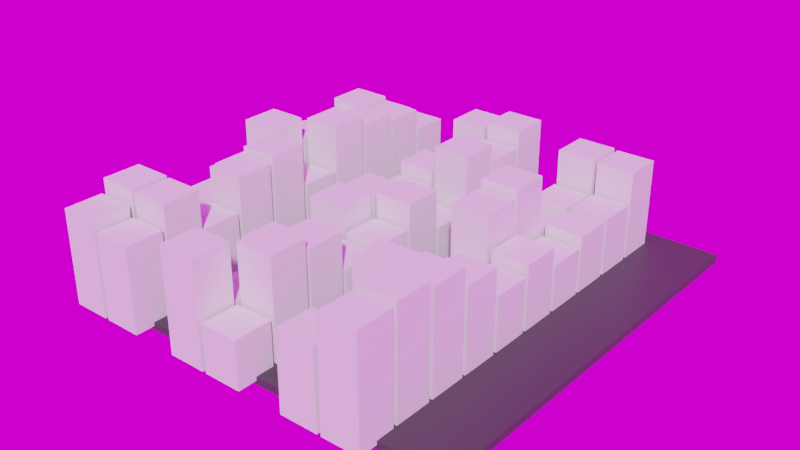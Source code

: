 # Source: GenArt3.blend  (saved by Blender 2.93.20; exported with 4.5.12 LTS)
import bpy
from mathutils import Matrix  # noqa: F401  (used for matrix-valued properties, if any)

bpy.ops.wm.read_factory_settings(use_empty=True)
scene = bpy.context.scene
scene.name = 'Scene'

# ---- collections
col_collection = bpy.data.collections.new('Collection'); scene.collection.children.link(col_collection)

# ---- images (referenced by path relative to the original .blend; pixels are not part of the script)
import os
ASSET_DIR = os.environ.get("B2B_ASSET_DIR", "")  # directory of the original .blend (textures are referenced by path, not embedded)
HERE = os.path.dirname(os.path.abspath(__file__))  # packed textures are extracted next to this script under _unpacked/

def load_image(name, relpath, width, height, colorspace="sRGB"):
    """Load a texture the original file referenced (path relative to the .blend, or extracted next to this script)."""
    p = next((c for c in (os.path.join(HERE, relpath), os.path.join(ASSET_DIR, relpath)) if relpath and os.path.exists(c)), "")
    if p:
        img = bpy.data.images.load(p, check_existing=True)
        img.name = name
    else:  # same state as the original file: an image datablock whose file is absent (Cycles renders it pink)
        img = bpy.data.images.new(name, width, height)
        img.source = "FILE"
        img.filepath = "//" + (relpath or name)
    img.colorspace_settings.name = colorspace
    return img
img_spruit_sunrise_1k_hdr = load_image('spruit_sunrise_1k.hdr', 'spruit_sunrise_1k.hdr', 1024, 1024, 'Linear Rec.709')

# ---- materials (node trees are filled in below, after node groups)
mat_material_001 = bpy.data.materials.new('Material.001')

# ---- material node trees
mat_material_001.use_nodes = True; mat_material_001.node_tree.nodes.clear()
_N = mat_material_001.node_tree.nodes; _L = mat_material_001.node_tree.links
n0 = _N.new('ShaderNodeBsdfPrincipled'); n0.name = 'Principled BSDF'; n0.location = (10, 300)
n0.distribution = 'GGX'
n0.subsurface_method = 'BURLEY'
n0.inputs[0].default_value = (0.04955, 0.04955, 0.04955, 1.0)
n0.inputs[3].default_value = 1.45
n0.inputs[27].default_value = (0.0, 0.0, 0.0, 1.0)
n0.inputs[28].default_value = 1.0
n1 = _N.new('ShaderNodeOutputMaterial'); n1.name = 'Material Output'; n1.location = (300, 300)
_L.new(n0.outputs[0], n1.inputs[0])
n1.is_active_output = True

# ---- world
world_world = bpy.data.worlds.new('World'); scene.world = world_world
world_world.use_nodes = True; world_world.node_tree.nodes.clear()
_N = world_world.node_tree.nodes; _L = world_world.node_tree.links
n0 = _N.new('ShaderNodeOutputWorld'); n0.name = 'World Output'; n0.location = (300, 300)
n1 = _N.new('ShaderNodeBackground'); n1.name = 'Background'; n1.location = (10, 300)
n2 = _N.new('ShaderNodeTexEnvironment'); n2.name = 'Environment Texture'; n2.location = (-280, 280)
n2.image = img_spruit_sunrise_1k_hdr
_L.new(n1.outputs[0], n0.inputs[0])
_L.new(n2.outputs[0], n1.inputs[0])
n0.is_active_output = True
world_world.color = (0.05088, 0.05088, 0.05088)
world_world.use_sun_shadow = False
world_world.sun_shadow_jitter_overblur = 0.0

# ---- meshes
me_cube_779 = bpy.data.meshes.new('Cube.779')
me_cube_779.from_pydata([(-11.0, -11.0, -0.2), (-11.0, -11.0, 0.2), (-11.0, 11.0, -0.2), (-11.0, 11.0, 0.2), (11.0, -11.0, -0.2), (11.0, -11.0, 0.2), (11.0, 11.0, -0.2), (11.0, 11.0, 0.2)], [], [(0, 1, 3, 2), (2, 3, 7, 6), (6, 7, 5, 4), (4, 5, 1, 0), (2, 6, 4, 0), (7, 3, 1, 5)])
_uv = me_cube_779.uv_layers.new(name='UVMap')
_uv.uv.foreach_set('vector', [0.375, 0.0, 0.625, 0.0, 0.625, 0.25, 0.375, 0.25, 0.375, 0.25, 0.625, 0.25, 0.625, 0.5, 0.375, 0.5, 0.375, 0.5, 0.625, 0.5, 0.625, 0.75, 0.375, 0.75, 0.375, 0.75, 0.625, 0.75, 0.625, 1.0, 0.375, 1.0, 0.125, 0.5, 0.375, 0.5, 0.375, 0.75, 0.125, 0.75, 0.625, 0.5, 0.875, 0.5, 0.875, 0.75, 0.625, 0.75])
me_cube_779.materials.append(mat_material_001)
me_cube_779.use_remesh_fix_poles = True
me_cube_779.use_remesh_preserve_attributes = False
me_cube_779.update()
me_cube_780 = bpy.data.meshes.new('Cube.780')
me_cube_780.from_pydata([(-1.0, -1.0, -2.476), (-1.0, -1.0, 2.476), (-1.0, 1.0, -2.476), (-1.0, 1.0, 2.476), (1.0, -1.0, -2.476), (1.0, -1.0, 2.476), (1.0, 1.0, -2.476), (1.0, 1.0, 2.476)], [], [(0, 1, 3, 2), (2, 3, 7, 6), (6, 7, 5, 4), (4, 5, 1, 0), (2, 6, 4, 0), (7, 3, 1, 5)])
_uv = me_cube_780.uv_layers.new(name='UVMap')
_uv.uv.foreach_set('vector', [0.375, 0.0, 0.625, 0.0, 0.625, 0.25, 0.375, 0.25, 0.375, 0.25, 0.625, 0.25, 0.625, 0.5, 0.375, 0.5, 0.375, 0.5, 0.625, 0.5, 0.625, 0.75, 0.375, 0.75, 0.375, 0.75, 0.625, 0.75, 0.625, 1.0, 0.375, 1.0, 0.125, 0.5, 0.375, 0.5, 0.375, 0.75, 0.125, 0.75, 0.625, 0.5, 0.875, 0.5, 0.875, 0.75, 0.625, 0.75])
me_cube_780.use_remesh_fix_poles = True
me_cube_780.use_remesh_preserve_attributes = False
me_cube_780.update()
me_cube_781 = bpy.data.meshes.new('Cube.781')
me_cube_781.from_pydata([(-1.0, -1.0, -2.832), (-1.0, -1.0, 2.832), (-1.0, 1.0, -2.832), (-1.0, 1.0, 2.832), (1.0, -1.0, -2.832), (1.0, -1.0, 2.832), (1.0, 1.0, -2.832), (1.0, 1.0, 2.832)], [], [(0, 1, 3, 2), (2, 3, 7, 6), (6, 7, 5, 4), (4, 5, 1, 0), (2, 6, 4, 0), (7, 3, 1, 5)])
_uv = me_cube_781.uv_layers.new(name='UVMap')
_uv.uv.foreach_set('vector', [0.375, 0.0, 0.625, 0.0, 0.625, 0.25, 0.375, 0.25, 0.375, 0.25, 0.625, 0.25, 0.625, 0.5, 0.375, 0.5, 0.375, 0.5, 0.625, 0.5, 0.625, 0.75, 0.375, 0.75, 0.375, 0.75, 0.625, 0.75, 0.625, 1.0, 0.375, 1.0, 0.125, 0.5, 0.375, 0.5, 0.375, 0.75, 0.125, 0.75, 0.625, 0.5, 0.875, 0.5, 0.875, 0.75, 0.625, 0.75])
me_cube_781.use_remesh_fix_poles = True
me_cube_781.use_remesh_preserve_attributes = False
me_cube_781.update()
me_cube_782 = bpy.data.meshes.new('Cube.782')
me_cube_782.from_pydata([(-1.0, -1.0, -1.382), (-1.0, -1.0, 1.382), (-1.0, 1.0, -1.382), (-1.0, 1.0, 1.382), (1.0, -1.0, -1.382), (1.0, -1.0, 1.382), (1.0, 1.0, -1.382), (1.0, 1.0, 1.382)], [], [(0, 1, 3, 2), (2, 3, 7, 6), (6, 7, 5, 4), (4, 5, 1, 0), (2, 6, 4, 0), (7, 3, 1, 5)])
_uv = me_cube_782.uv_layers.new(name='UVMap')
_uv.uv.foreach_set('vector', [0.375, 0.0, 0.625, 0.0, 0.625, 0.25, 0.375, 0.25, 0.375, 0.25, 0.625, 0.25, 0.625, 0.5, 0.375, 0.5, 0.375, 0.5, 0.625, 0.5, 0.625, 0.75, 0.375, 0.75, 0.375, 0.75, 0.625, 0.75, 0.625, 1.0, 0.375, 1.0, 0.125, 0.5, 0.375, 0.5, 0.375, 0.75, 0.125, 0.75, 0.625, 0.5, 0.875, 0.5, 0.875, 0.75, 0.625, 0.75])
me_cube_782.use_remesh_fix_poles = True
me_cube_782.use_remesh_preserve_attributes = False
me_cube_782.update()
me_cube_783 = bpy.data.meshes.new('Cube.783')
me_cube_783.from_pydata([(-1.0, -1.0, -1.725), (-1.0, -1.0, 1.725), (-1.0, 1.0, -1.725), (-1.0, 1.0, 1.725), (1.0, -1.0, -1.725), (1.0, -1.0, 1.725), (1.0, 1.0, -1.725), (1.0, 1.0, 1.725)], [], [(0, 1, 3, 2), (2, 3, 7, 6), (6, 7, 5, 4), (4, 5, 1, 0), (2, 6, 4, 0), (7, 3, 1, 5)])
_uv = me_cube_783.uv_layers.new(name='UVMap')
_uv.uv.foreach_set('vector', [0.375, 0.0, 0.625, 0.0, 0.625, 0.25, 0.375, 0.25, 0.375, 0.25, 0.625, 0.25, 0.625, 0.5, 0.375, 0.5, 0.375, 0.5, 0.625, 0.5, 0.625, 0.75, 0.375, 0.75, 0.375, 0.75, 0.625, 0.75, 0.625, 1.0, 0.375, 1.0, 0.125, 0.5, 0.375, 0.5, 0.375, 0.75, 0.125, 0.75, 0.625, 0.5, 0.875, 0.5, 0.875, 0.75, 0.625, 0.75])
me_cube_783.use_remesh_fix_poles = True
me_cube_783.use_remesh_preserve_attributes = False
me_cube_783.update()
me_cube_784 = bpy.data.meshes.new('Cube.784')
me_cube_784.from_pydata([(-1.0, -1.0, -2.072), (-1.0, -1.0, 2.072), (-1.0, 1.0, -2.072), (-1.0, 1.0, 2.072), (1.0, -1.0, -2.072), (1.0, -1.0, 2.072), (1.0, 1.0, -2.072), (1.0, 1.0, 2.072)], [], [(0, 1, 3, 2), (2, 3, 7, 6), (6, 7, 5, 4), (4, 5, 1, 0), (2, 6, 4, 0), (7, 3, 1, 5)])
_uv = me_cube_784.uv_layers.new(name='UVMap')
_uv.uv.foreach_set('vector', [0.375, 0.0, 0.625, 0.0, 0.625, 0.25, 0.375, 0.25, 0.375, 0.25, 0.625, 0.25, 0.625, 0.5, 0.375, 0.5, 0.375, 0.5, 0.625, 0.5, 0.625, 0.75, 0.375, 0.75, 0.375, 0.75, 0.625, 0.75, 0.625, 1.0, 0.375, 1.0, 0.125, 0.5, 0.375, 0.5, 0.375, 0.75, 0.125, 0.75, 0.625, 0.5, 0.875, 0.5, 0.875, 0.75, 0.625, 0.75])
me_cube_784.use_remesh_fix_poles = True
me_cube_784.use_remesh_preserve_attributes = False
me_cube_784.update()
me_cube_785 = bpy.data.meshes.new('Cube.785')
me_cube_785.from_pydata([(-1.0, -1.0, -2.903), (-1.0, -1.0, 2.903), (-1.0, 1.0, -2.903), (-1.0, 1.0, 2.903), (1.0, -1.0, -2.903), (1.0, -1.0, 2.903), (1.0, 1.0, -2.903), (1.0, 1.0, 2.903)], [], [(0, 1, 3, 2), (2, 3, 7, 6), (6, 7, 5, 4), (4, 5, 1, 0), (2, 6, 4, 0), (7, 3, 1, 5)])
_uv = me_cube_785.uv_layers.new(name='UVMap')
_uv.uv.foreach_set('vector', [0.375, 0.0, 0.625, 0.0, 0.625, 0.25, 0.375, 0.25, 0.375, 0.25, 0.625, 0.25, 0.625, 0.5, 0.375, 0.5, 0.375, 0.5, 0.625, 0.5, 0.625, 0.75, 0.375, 0.75, 0.375, 0.75, 0.625, 0.75, 0.625, 1.0, 0.375, 1.0, 0.125, 0.5, 0.375, 0.5, 0.375, 0.75, 0.125, 0.75, 0.625, 0.5, 0.875, 0.5, 0.875, 0.75, 0.625, 0.75])
me_cube_785.use_remesh_fix_poles = True
me_cube_785.use_remesh_preserve_attributes = False
me_cube_785.update()
me_cube_786 = bpy.data.meshes.new('Cube.786')
me_cube_786.from_pydata([(-1.0, -1.0, -2.249), (-1.0, -1.0, 2.249), (-1.0, 1.0, -2.249), (-1.0, 1.0, 2.249), (1.0, -1.0, -2.249), (1.0, -1.0, 2.249), (1.0, 1.0, -2.249), (1.0, 1.0, 2.249)], [], [(0, 1, 3, 2), (2, 3, 7, 6), (6, 7, 5, 4), (4, 5, 1, 0), (2, 6, 4, 0), (7, 3, 1, 5)])
_uv = me_cube_786.uv_layers.new(name='UVMap')
_uv.uv.foreach_set('vector', [0.375, 0.0, 0.625, 0.0, 0.625, 0.25, 0.375, 0.25, 0.375, 0.25, 0.625, 0.25, 0.625, 0.5, 0.375, 0.5, 0.375, 0.5, 0.625, 0.5, 0.625, 0.75, 0.375, 0.75, 0.375, 0.75, 0.625, 0.75, 0.625, 1.0, 0.375, 1.0, 0.125, 0.5, 0.375, 0.5, 0.375, 0.75, 0.125, 0.75, 0.625, 0.5, 0.875, 0.5, 0.875, 0.75, 0.625, 0.75])
me_cube_786.use_remesh_fix_poles = True
me_cube_786.use_remesh_preserve_attributes = False
me_cube_786.update()
me_cube_787 = bpy.data.meshes.new('Cube.787')
me_cube_787.from_pydata([(-1.0, -1.0, -2.174), (-1.0, -1.0, 2.174), (-1.0, 1.0, -2.174), (-1.0, 1.0, 2.174), (1.0, -1.0, -2.174), (1.0, -1.0, 2.174), (1.0, 1.0, -2.174), (1.0, 1.0, 2.174)], [], [(0, 1, 3, 2), (2, 3, 7, 6), (6, 7, 5, 4), (4, 5, 1, 0), (2, 6, 4, 0), (7, 3, 1, 5)])
_uv = me_cube_787.uv_layers.new(name='UVMap')
_uv.uv.foreach_set('vector', [0.375, 0.0, 0.625, 0.0, 0.625, 0.25, 0.375, 0.25, 0.375, 0.25, 0.625, 0.25, 0.625, 0.5, 0.375, 0.5, 0.375, 0.5, 0.625, 0.5, 0.625, 0.75, 0.375, 0.75, 0.375, 0.75, 0.625, 0.75, 0.625, 1.0, 0.375, 1.0, 0.125, 0.5, 0.375, 0.5, 0.375, 0.75, 0.125, 0.75, 0.625, 0.5, 0.875, 0.5, 0.875, 0.75, 0.625, 0.75])
me_cube_787.use_remesh_fix_poles = True
me_cube_787.use_remesh_preserve_attributes = False
me_cube_787.update()
me_cube_788 = bpy.data.meshes.new('Cube.788')
me_cube_788.from_pydata([(-1.0, -1.0, -2.539), (-1.0, -1.0, 2.539), (-1.0, 1.0, -2.539), (-1.0, 1.0, 2.539), (1.0, -1.0, -2.539), (1.0, -1.0, 2.539), (1.0, 1.0, -2.539), (1.0, 1.0, 2.539)], [], [(0, 1, 3, 2), (2, 3, 7, 6), (6, 7, 5, 4), (4, 5, 1, 0), (2, 6, 4, 0), (7, 3, 1, 5)])
_uv = me_cube_788.uv_layers.new(name='UVMap')
_uv.uv.foreach_set('vector', [0.375, 0.0, 0.625, 0.0, 0.625, 0.25, 0.375, 0.25, 0.375, 0.25, 0.625, 0.25, 0.625, 0.5, 0.375, 0.5, 0.375, 0.5, 0.625, 0.5, 0.625, 0.75, 0.375, 0.75, 0.375, 0.75, 0.625, 0.75, 0.625, 1.0, 0.375, 1.0, 0.125, 0.5, 0.375, 0.5, 0.375, 0.75, 0.125, 0.75, 0.625, 0.5, 0.875, 0.5, 0.875, 0.75, 0.625, 0.75])
me_cube_788.use_remesh_fix_poles = True
me_cube_788.use_remesh_preserve_attributes = False
me_cube_788.update()
me_cube_789 = bpy.data.meshes.new('Cube.789')
me_cube_789.from_pydata([(-1.0, -1.0, -1.879), (-1.0, -1.0, 1.879), (-1.0, 1.0, -1.879), (-1.0, 1.0, 1.879), (1.0, -1.0, -1.879), (1.0, -1.0, 1.879), (1.0, 1.0, -1.879), (1.0, 1.0, 1.879)], [], [(0, 1, 3, 2), (2, 3, 7, 6), (6, 7, 5, 4), (4, 5, 1, 0), (2, 6, 4, 0), (7, 3, 1, 5)])
_uv = me_cube_789.uv_layers.new(name='UVMap')
_uv.uv.foreach_set('vector', [0.375, 0.0, 0.625, 0.0, 0.625, 0.25, 0.375, 0.25, 0.375, 0.25, 0.625, 0.25, 0.625, 0.5, 0.375, 0.5, 0.375, 0.5, 0.625, 0.5, 0.625, 0.75, 0.375, 0.75, 0.375, 0.75, 0.625, 0.75, 0.625, 1.0, 0.375, 1.0, 0.125, 0.5, 0.375, 0.5, 0.375, 0.75, 0.125, 0.75, 0.625, 0.5, 0.875, 0.5, 0.875, 0.75, 0.625, 0.75])
me_cube_789.use_remesh_fix_poles = True
me_cube_789.use_remesh_preserve_attributes = False
me_cube_789.update()
me_cube_790 = bpy.data.meshes.new('Cube.790')
me_cube_790.from_pydata([(-1.0, -1.0, -2.215), (-1.0, -1.0, 2.215), (-1.0, 1.0, -2.215), (-1.0, 1.0, 2.215), (1.0, -1.0, -2.215), (1.0, -1.0, 2.215), (1.0, 1.0, -2.215), (1.0, 1.0, 2.215)], [], [(0, 1, 3, 2), (2, 3, 7, 6), (6, 7, 5, 4), (4, 5, 1, 0), (2, 6, 4, 0), (7, 3, 1, 5)])
_uv = me_cube_790.uv_layers.new(name='UVMap')
_uv.uv.foreach_set('vector', [0.375, 0.0, 0.625, 0.0, 0.625, 0.25, 0.375, 0.25, 0.375, 0.25, 0.625, 0.25, 0.625, 0.5, 0.375, 0.5, 0.375, 0.5, 0.625, 0.5, 0.625, 0.75, 0.375, 0.75, 0.375, 0.75, 0.625, 0.75, 0.625, 1.0, 0.375, 1.0, 0.125, 0.5, 0.375, 0.5, 0.375, 0.75, 0.125, 0.75, 0.625, 0.5, 0.875, 0.5, 0.875, 0.75, 0.625, 0.75])
me_cube_790.use_remesh_fix_poles = True
me_cube_790.use_remesh_preserve_attributes = False
me_cube_790.update()
me_cube_791 = bpy.data.meshes.new('Cube.791')
me_cube_791.from_pydata([(-1.0, -1.0, -2.806), (-1.0, -1.0, 2.806), (-1.0, 1.0, -2.806), (-1.0, 1.0, 2.806), (1.0, -1.0, -2.806), (1.0, -1.0, 2.806), (1.0, 1.0, -2.806), (1.0, 1.0, 2.806)], [], [(0, 1, 3, 2), (2, 3, 7, 6), (6, 7, 5, 4), (4, 5, 1, 0), (2, 6, 4, 0), (7, 3, 1, 5)])
_uv = me_cube_791.uv_layers.new(name='UVMap')
_uv.uv.foreach_set('vector', [0.375, 0.0, 0.625, 0.0, 0.625, 0.25, 0.375, 0.25, 0.375, 0.25, 0.625, 0.25, 0.625, 0.5, 0.375, 0.5, 0.375, 0.5, 0.625, 0.5, 0.625, 0.75, 0.375, 0.75, 0.375, 0.75, 0.625, 0.75, 0.625, 1.0, 0.375, 1.0, 0.125, 0.5, 0.375, 0.5, 0.375, 0.75, 0.125, 0.75, 0.625, 0.5, 0.875, 0.5, 0.875, 0.75, 0.625, 0.75])
me_cube_791.use_remesh_fix_poles = True
me_cube_791.use_remesh_preserve_attributes = False
me_cube_791.update()
me_cube_792 = bpy.data.meshes.new('Cube.792')
me_cube_792.from_pydata([(-1.0, -1.0, -1.789), (-1.0, -1.0, 1.789), (-1.0, 1.0, -1.789), (-1.0, 1.0, 1.789), (1.0, -1.0, -1.789), (1.0, -1.0, 1.789), (1.0, 1.0, -1.789), (1.0, 1.0, 1.789)], [], [(0, 1, 3, 2), (2, 3, 7, 6), (6, 7, 5, 4), (4, 5, 1, 0), (2, 6, 4, 0), (7, 3, 1, 5)])
_uv = me_cube_792.uv_layers.new(name='UVMap')
_uv.uv.foreach_set('vector', [0.375, 0.0, 0.625, 0.0, 0.625, 0.25, 0.375, 0.25, 0.375, 0.25, 0.625, 0.25, 0.625, 0.5, 0.375, 0.5, 0.375, 0.5, 0.625, 0.5, 0.625, 0.75, 0.375, 0.75, 0.375, 0.75, 0.625, 0.75, 0.625, 1.0, 0.375, 1.0, 0.125, 0.5, 0.375, 0.5, 0.375, 0.75, 0.125, 0.75, 0.625, 0.5, 0.875, 0.5, 0.875, 0.75, 0.625, 0.75])
me_cube_792.use_remesh_fix_poles = True
me_cube_792.use_remesh_preserve_attributes = False
me_cube_792.update()
me_cube_793 = bpy.data.meshes.new('Cube.793')
me_cube_793.from_pydata([(-1.0, -1.0, -2.672), (-1.0, -1.0, 2.672), (-1.0, 1.0, -2.672), (-1.0, 1.0, 2.672), (1.0, -1.0, -2.672), (1.0, -1.0, 2.672), (1.0, 1.0, -2.672), (1.0, 1.0, 2.672)], [], [(0, 1, 3, 2), (2, 3, 7, 6), (6, 7, 5, 4), (4, 5, 1, 0), (2, 6, 4, 0), (7, 3, 1, 5)])
_uv = me_cube_793.uv_layers.new(name='UVMap')
_uv.uv.foreach_set('vector', [0.375, 0.0, 0.625, 0.0, 0.625, 0.25, 0.375, 0.25, 0.375, 0.25, 0.625, 0.25, 0.625, 0.5, 0.375, 0.5, 0.375, 0.5, 0.625, 0.5, 0.625, 0.75, 0.375, 0.75, 0.375, 0.75, 0.625, 0.75, 0.625, 1.0, 0.375, 1.0, 0.125, 0.5, 0.375, 0.5, 0.375, 0.75, 0.125, 0.75, 0.625, 0.5, 0.875, 0.5, 0.875, 0.75, 0.625, 0.75])
me_cube_793.use_remesh_fix_poles = True
me_cube_793.use_remesh_preserve_attributes = False
me_cube_793.update()
me_cube_794 = bpy.data.meshes.new('Cube.794')
me_cube_794.from_pydata([(-1.0, -1.0, -2.827), (-1.0, -1.0, 2.827), (-1.0, 1.0, -2.827), (-1.0, 1.0, 2.827), (1.0, -1.0, -2.827), (1.0, -1.0, 2.827), (1.0, 1.0, -2.827), (1.0, 1.0, 2.827)], [], [(0, 1, 3, 2), (2, 3, 7, 6), (6, 7, 5, 4), (4, 5, 1, 0), (2, 6, 4, 0), (7, 3, 1, 5)])
_uv = me_cube_794.uv_layers.new(name='UVMap')
_uv.uv.foreach_set('vector', [0.375, 0.0, 0.625, 0.0, 0.625, 0.25, 0.375, 0.25, 0.375, 0.25, 0.625, 0.25, 0.625, 0.5, 0.375, 0.5, 0.375, 0.5, 0.625, 0.5, 0.625, 0.75, 0.375, 0.75, 0.375, 0.75, 0.625, 0.75, 0.625, 1.0, 0.375, 1.0, 0.125, 0.5, 0.375, 0.5, 0.375, 0.75, 0.125, 0.75, 0.625, 0.5, 0.875, 0.5, 0.875, 0.75, 0.625, 0.75])
me_cube_794.use_remesh_fix_poles = True
me_cube_794.use_remesh_preserve_attributes = False
me_cube_794.update()
me_cube_795 = bpy.data.meshes.new('Cube.795')
me_cube_795.from_pydata([(-1.0, -1.0, -1.704), (-1.0, -1.0, 1.704), (-1.0, 1.0, -1.704), (-1.0, 1.0, 1.704), (1.0, -1.0, -1.704), (1.0, -1.0, 1.704), (1.0, 1.0, -1.704), (1.0, 1.0, 1.704)], [], [(0, 1, 3, 2), (2, 3, 7, 6), (6, 7, 5, 4), (4, 5, 1, 0), (2, 6, 4, 0), (7, 3, 1, 5)])
_uv = me_cube_795.uv_layers.new(name='UVMap')
_uv.uv.foreach_set('vector', [0.375, 0.0, 0.625, 0.0, 0.625, 0.25, 0.375, 0.25, 0.375, 0.25, 0.625, 0.25, 0.625, 0.5, 0.375, 0.5, 0.375, 0.5, 0.625, 0.5, 0.625, 0.75, 0.375, 0.75, 0.375, 0.75, 0.625, 0.75, 0.625, 1.0, 0.375, 1.0, 0.125, 0.5, 0.375, 0.5, 0.375, 0.75, 0.125, 0.75, 0.625, 0.5, 0.875, 0.5, 0.875, 0.75, 0.625, 0.75])
me_cube_795.use_remesh_fix_poles = True
me_cube_795.use_remesh_preserve_attributes = False
me_cube_795.update()
me_cube_796 = bpy.data.meshes.new('Cube.796')
me_cube_796.from_pydata([(-1.0, -1.0, -2.886), (-1.0, -1.0, 2.886), (-1.0, 1.0, -2.886), (-1.0, 1.0, 2.886), (1.0, -1.0, -2.886), (1.0, -1.0, 2.886), (1.0, 1.0, -2.886), (1.0, 1.0, 2.886)], [], [(0, 1, 3, 2), (2, 3, 7, 6), (6, 7, 5, 4), (4, 5, 1, 0), (2, 6, 4, 0), (7, 3, 1, 5)])
_uv = me_cube_796.uv_layers.new(name='UVMap')
_uv.uv.foreach_set('vector', [0.375, 0.0, 0.625, 0.0, 0.625, 0.25, 0.375, 0.25, 0.375, 0.25, 0.625, 0.25, 0.625, 0.5, 0.375, 0.5, 0.375, 0.5, 0.625, 0.5, 0.625, 0.75, 0.375, 0.75, 0.375, 0.75, 0.625, 0.75, 0.625, 1.0, 0.375, 1.0, 0.125, 0.5, 0.375, 0.5, 0.375, 0.75, 0.125, 0.75, 0.625, 0.5, 0.875, 0.5, 0.875, 0.75, 0.625, 0.75])
me_cube_796.use_remesh_fix_poles = True
me_cube_796.use_remesh_preserve_attributes = False
me_cube_796.update()
me_cube_797 = bpy.data.meshes.new('Cube.797')
me_cube_797.from_pydata([(-1.0, -1.0, -2.613), (-1.0, -1.0, 2.613), (-1.0, 1.0, -2.613), (-1.0, 1.0, 2.613), (1.0, -1.0, -2.613), (1.0, -1.0, 2.613), (1.0, 1.0, -2.613), (1.0, 1.0, 2.613)], [], [(0, 1, 3, 2), (2, 3, 7, 6), (6, 7, 5, 4), (4, 5, 1, 0), (2, 6, 4, 0), (7, 3, 1, 5)])
_uv = me_cube_797.uv_layers.new(name='UVMap')
_uv.uv.foreach_set('vector', [0.375, 0.0, 0.625, 0.0, 0.625, 0.25, 0.375, 0.25, 0.375, 0.25, 0.625, 0.25, 0.625, 0.5, 0.375, 0.5, 0.375, 0.5, 0.625, 0.5, 0.625, 0.75, 0.375, 0.75, 0.375, 0.75, 0.625, 0.75, 0.625, 1.0, 0.375, 1.0, 0.125, 0.5, 0.375, 0.5, 0.375, 0.75, 0.125, 0.75, 0.625, 0.5, 0.875, 0.5, 0.875, 0.75, 0.625, 0.75])
me_cube_797.use_remesh_fix_poles = True
me_cube_797.use_remesh_preserve_attributes = False
me_cube_797.update()
me_cube_798 = bpy.data.meshes.new('Cube.798')
me_cube_798.from_pydata([(-1.0, -1.0, -2.408), (-1.0, -1.0, 2.408), (-1.0, 1.0, -2.408), (-1.0, 1.0, 2.408), (1.0, -1.0, -2.408), (1.0, -1.0, 2.408), (1.0, 1.0, -2.408), (1.0, 1.0, 2.408)], [], [(0, 1, 3, 2), (2, 3, 7, 6), (6, 7, 5, 4), (4, 5, 1, 0), (2, 6, 4, 0), (7, 3, 1, 5)])
_uv = me_cube_798.uv_layers.new(name='UVMap')
_uv.uv.foreach_set('vector', [0.375, 0.0, 0.625, 0.0, 0.625, 0.25, 0.375, 0.25, 0.375, 0.25, 0.625, 0.25, 0.625, 0.5, 0.375, 0.5, 0.375, 0.5, 0.625, 0.5, 0.625, 0.75, 0.375, 0.75, 0.375, 0.75, 0.625, 0.75, 0.625, 1.0, 0.375, 1.0, 0.125, 0.5, 0.375, 0.5, 0.375, 0.75, 0.125, 0.75, 0.625, 0.5, 0.875, 0.5, 0.875, 0.75, 0.625, 0.75])
me_cube_798.use_remesh_fix_poles = True
me_cube_798.use_remesh_preserve_attributes = False
me_cube_798.update()
me_cube_799 = bpy.data.meshes.new('Cube.799')
me_cube_799.from_pydata([(-1.0, -1.0, -1.813), (-1.0, -1.0, 1.813), (-1.0, 1.0, -1.813), (-1.0, 1.0, 1.813), (1.0, -1.0, -1.813), (1.0, -1.0, 1.813), (1.0, 1.0, -1.813), (1.0, 1.0, 1.813)], [], [(0, 1, 3, 2), (2, 3, 7, 6), (6, 7, 5, 4), (4, 5, 1, 0), (2, 6, 4, 0), (7, 3, 1, 5)])
_uv = me_cube_799.uv_layers.new(name='UVMap')
_uv.uv.foreach_set('vector', [0.375, 0.0, 0.625, 0.0, 0.625, 0.25, 0.375, 0.25, 0.375, 0.25, 0.625, 0.25, 0.625, 0.5, 0.375, 0.5, 0.375, 0.5, 0.625, 0.5, 0.625, 0.75, 0.375, 0.75, 0.375, 0.75, 0.625, 0.75, 0.625, 1.0, 0.375, 1.0, 0.125, 0.5, 0.375, 0.5, 0.375, 0.75, 0.125, 0.75, 0.625, 0.5, 0.875, 0.5, 0.875, 0.75, 0.625, 0.75])
me_cube_799.use_remesh_fix_poles = True
me_cube_799.use_remesh_preserve_attributes = False
me_cube_799.update()
me_cube_800 = bpy.data.meshes.new('Cube.800')
me_cube_800.from_pydata([(-1.0, -1.0, -2.708), (-1.0, -1.0, 2.708), (-1.0, 1.0, -2.708), (-1.0, 1.0, 2.708), (1.0, -1.0, -2.708), (1.0, -1.0, 2.708), (1.0, 1.0, -2.708), (1.0, 1.0, 2.708)], [], [(0, 1, 3, 2), (2, 3, 7, 6), (6, 7, 5, 4), (4, 5, 1, 0), (2, 6, 4, 0), (7, 3, 1, 5)])
_uv = me_cube_800.uv_layers.new(name='UVMap')
_uv.uv.foreach_set('vector', [0.375, 0.0, 0.625, 0.0, 0.625, 0.25, 0.375, 0.25, 0.375, 0.25, 0.625, 0.25, 0.625, 0.5, 0.375, 0.5, 0.375, 0.5, 0.625, 0.5, 0.625, 0.75, 0.375, 0.75, 0.375, 0.75, 0.625, 0.75, 0.625, 1.0, 0.375, 1.0, 0.125, 0.5, 0.375, 0.5, 0.375, 0.75, 0.125, 0.75, 0.625, 0.5, 0.875, 0.5, 0.875, 0.75, 0.625, 0.75])
me_cube_800.use_remesh_fix_poles = True
me_cube_800.use_remesh_preserve_attributes = False
me_cube_800.update()
me_cube_801 = bpy.data.meshes.new('Cube.801')
me_cube_801.from_pydata([(-1.0, -1.0, -1.2), (-1.0, -1.0, 1.2), (-1.0, 1.0, -1.2), (-1.0, 1.0, 1.2), (1.0, -1.0, -1.2), (1.0, -1.0, 1.2), (1.0, 1.0, -1.2), (1.0, 1.0, 1.2)], [], [(0, 1, 3, 2), (2, 3, 7, 6), (6, 7, 5, 4), (4, 5, 1, 0), (2, 6, 4, 0), (7, 3, 1, 5)])
_uv = me_cube_801.uv_layers.new(name='UVMap')
_uv.uv.foreach_set('vector', [0.375, 0.0, 0.625, 0.0, 0.625, 0.25, 0.375, 0.25, 0.375, 0.25, 0.625, 0.25, 0.625, 0.5, 0.375, 0.5, 0.375, 0.5, 0.625, 0.5, 0.625, 0.75, 0.375, 0.75, 0.375, 0.75, 0.625, 0.75, 0.625, 1.0, 0.375, 1.0, 0.125, 0.5, 0.375, 0.5, 0.375, 0.75, 0.125, 0.75, 0.625, 0.5, 0.875, 0.5, 0.875, 0.75, 0.625, 0.75])
me_cube_801.use_remesh_fix_poles = True
me_cube_801.use_remesh_preserve_attributes = False
me_cube_801.update()
me_cube_802 = bpy.data.meshes.new('Cube.802')
me_cube_802.from_pydata([(-1.0, -1.0, -1.977), (-1.0, -1.0, 1.977), (-1.0, 1.0, -1.977), (-1.0, 1.0, 1.977), (1.0, -1.0, -1.977), (1.0, -1.0, 1.977), (1.0, 1.0, -1.977), (1.0, 1.0, 1.977)], [], [(0, 1, 3, 2), (2, 3, 7, 6), (6, 7, 5, 4), (4, 5, 1, 0), (2, 6, 4, 0), (7, 3, 1, 5)])
_uv = me_cube_802.uv_layers.new(name='UVMap')
_uv.uv.foreach_set('vector', [0.375, 0.0, 0.625, 0.0, 0.625, 0.25, 0.375, 0.25, 0.375, 0.25, 0.625, 0.25, 0.625, 0.5, 0.375, 0.5, 0.375, 0.5, 0.625, 0.5, 0.625, 0.75, 0.375, 0.75, 0.375, 0.75, 0.625, 0.75, 0.625, 1.0, 0.375, 1.0, 0.125, 0.5, 0.375, 0.5, 0.375, 0.75, 0.125, 0.75, 0.625, 0.5, 0.875, 0.5, 0.875, 0.75, 0.625, 0.75])
me_cube_802.use_remesh_fix_poles = True
me_cube_802.use_remesh_preserve_attributes = False
me_cube_802.update()
me_cube_803 = bpy.data.meshes.new('Cube.803')
me_cube_803.from_pydata([(-1.0, -1.0, -1.112), (-1.0, -1.0, 1.112), (-1.0, 1.0, -1.112), (-1.0, 1.0, 1.112), (1.0, -1.0, -1.112), (1.0, -1.0, 1.112), (1.0, 1.0, -1.112), (1.0, 1.0, 1.112)], [], [(0, 1, 3, 2), (2, 3, 7, 6), (6, 7, 5, 4), (4, 5, 1, 0), (2, 6, 4, 0), (7, 3, 1, 5)])
_uv = me_cube_803.uv_layers.new(name='UVMap')
_uv.uv.foreach_set('vector', [0.375, 0.0, 0.625, 0.0, 0.625, 0.25, 0.375, 0.25, 0.375, 0.25, 0.625, 0.25, 0.625, 0.5, 0.375, 0.5, 0.375, 0.5, 0.625, 0.5, 0.625, 0.75, 0.375, 0.75, 0.375, 0.75, 0.625, 0.75, 0.625, 1.0, 0.375, 1.0, 0.125, 0.5, 0.375, 0.5, 0.375, 0.75, 0.125, 0.75, 0.625, 0.5, 0.875, 0.5, 0.875, 0.75, 0.625, 0.75])
me_cube_803.use_remesh_fix_poles = True
me_cube_803.use_remesh_preserve_attributes = False
me_cube_803.update()
me_cube_804 = bpy.data.meshes.new('Cube.804')
me_cube_804.from_pydata([(-1.0, -1.0, -2.177), (-1.0, -1.0, 2.177), (-1.0, 1.0, -2.177), (-1.0, 1.0, 2.177), (1.0, -1.0, -2.177), (1.0, -1.0, 2.177), (1.0, 1.0, -2.177), (1.0, 1.0, 2.177)], [], [(0, 1, 3, 2), (2, 3, 7, 6), (6, 7, 5, 4), (4, 5, 1, 0), (2, 6, 4, 0), (7, 3, 1, 5)])
_uv = me_cube_804.uv_layers.new(name='UVMap')
_uv.uv.foreach_set('vector', [0.375, 0.0, 0.625, 0.0, 0.625, 0.25, 0.375, 0.25, 0.375, 0.25, 0.625, 0.25, 0.625, 0.5, 0.375, 0.5, 0.375, 0.5, 0.625, 0.5, 0.625, 0.75, 0.375, 0.75, 0.375, 0.75, 0.625, 0.75, 0.625, 1.0, 0.375, 1.0, 0.125, 0.5, 0.375, 0.5, 0.375, 0.75, 0.125, 0.75, 0.625, 0.5, 0.875, 0.5, 0.875, 0.75, 0.625, 0.75])
me_cube_804.use_remesh_fix_poles = True
me_cube_804.use_remesh_preserve_attributes = False
me_cube_804.update()
me_cube_805 = bpy.data.meshes.new('Cube.805')
me_cube_805.from_pydata([(-1.0, -1.0, -2.045), (-1.0, -1.0, 2.045), (-1.0, 1.0, -2.045), (-1.0, 1.0, 2.045), (1.0, -1.0, -2.045), (1.0, -1.0, 2.045), (1.0, 1.0, -2.045), (1.0, 1.0, 2.045)], [], [(0, 1, 3, 2), (2, 3, 7, 6), (6, 7, 5, 4), (4, 5, 1, 0), (2, 6, 4, 0), (7, 3, 1, 5)])
_uv = me_cube_805.uv_layers.new(name='UVMap')
_uv.uv.foreach_set('vector', [0.375, 0.0, 0.625, 0.0, 0.625, 0.25, 0.375, 0.25, 0.375, 0.25, 0.625, 0.25, 0.625, 0.5, 0.375, 0.5, 0.375, 0.5, 0.625, 0.5, 0.625, 0.75, 0.375, 0.75, 0.375, 0.75, 0.625, 0.75, 0.625, 1.0, 0.375, 1.0, 0.125, 0.5, 0.375, 0.5, 0.375, 0.75, 0.125, 0.75, 0.625, 0.5, 0.875, 0.5, 0.875, 0.75, 0.625, 0.75])
me_cube_805.use_remesh_fix_poles = True
me_cube_805.use_remesh_preserve_attributes = False
me_cube_805.update()
me_cube_806 = bpy.data.meshes.new('Cube.806')
me_cube_806.from_pydata([(-1.0, -1.0, -1.587), (-1.0, -1.0, 1.587), (-1.0, 1.0, -1.587), (-1.0, 1.0, 1.587), (1.0, -1.0, -1.587), (1.0, -1.0, 1.587), (1.0, 1.0, -1.587), (1.0, 1.0, 1.587)], [], [(0, 1, 3, 2), (2, 3, 7, 6), (6, 7, 5, 4), (4, 5, 1, 0), (2, 6, 4, 0), (7, 3, 1, 5)])
_uv = me_cube_806.uv_layers.new(name='UVMap')
_uv.uv.foreach_set('vector', [0.375, 0.0, 0.625, 0.0, 0.625, 0.25, 0.375, 0.25, 0.375, 0.25, 0.625, 0.25, 0.625, 0.5, 0.375, 0.5, 0.375, 0.5, 0.625, 0.5, 0.625, 0.75, 0.375, 0.75, 0.375, 0.75, 0.625, 0.75, 0.625, 1.0, 0.375, 1.0, 0.125, 0.5, 0.375, 0.5, 0.375, 0.75, 0.125, 0.75, 0.625, 0.5, 0.875, 0.5, 0.875, 0.75, 0.625, 0.75])
me_cube_806.use_remesh_fix_poles = True
me_cube_806.use_remesh_preserve_attributes = False
me_cube_806.update()
me_cube_807 = bpy.data.meshes.new('Cube.807')
me_cube_807.from_pydata([(-1.0, -1.0, -1.933), (-1.0, -1.0, 1.933), (-1.0, 1.0, -1.933), (-1.0, 1.0, 1.933), (1.0, -1.0, -1.933), (1.0, -1.0, 1.933), (1.0, 1.0, -1.933), (1.0, 1.0, 1.933)], [], [(0, 1, 3, 2), (2, 3, 7, 6), (6, 7, 5, 4), (4, 5, 1, 0), (2, 6, 4, 0), (7, 3, 1, 5)])
_uv = me_cube_807.uv_layers.new(name='UVMap')
_uv.uv.foreach_set('vector', [0.375, 0.0, 0.625, 0.0, 0.625, 0.25, 0.375, 0.25, 0.375, 0.25, 0.625, 0.25, 0.625, 0.5, 0.375, 0.5, 0.375, 0.5, 0.625, 0.5, 0.625, 0.75, 0.375, 0.75, 0.375, 0.75, 0.625, 0.75, 0.625, 1.0, 0.375, 1.0, 0.125, 0.5, 0.375, 0.5, 0.375, 0.75, 0.125, 0.75, 0.625, 0.5, 0.875, 0.5, 0.875, 0.75, 0.625, 0.75])
me_cube_807.use_remesh_fix_poles = True
me_cube_807.use_remesh_preserve_attributes = False
me_cube_807.update()
me_cube_808 = bpy.data.meshes.new('Cube.808')
me_cube_808.from_pydata([(-1.0, -1.0, -1.391), (-1.0, -1.0, 1.391), (-1.0, 1.0, -1.391), (-1.0, 1.0, 1.391), (1.0, -1.0, -1.391), (1.0, -1.0, 1.391), (1.0, 1.0, -1.391), (1.0, 1.0, 1.391)], [], [(0, 1, 3, 2), (2, 3, 7, 6), (6, 7, 5, 4), (4, 5, 1, 0), (2, 6, 4, 0), (7, 3, 1, 5)])
_uv = me_cube_808.uv_layers.new(name='UVMap')
_uv.uv.foreach_set('vector', [0.375, 0.0, 0.625, 0.0, 0.625, 0.25, 0.375, 0.25, 0.375, 0.25, 0.625, 0.25, 0.625, 0.5, 0.375, 0.5, 0.375, 0.5, 0.625, 0.5, 0.625, 0.75, 0.375, 0.75, 0.375, 0.75, 0.625, 0.75, 0.625, 1.0, 0.375, 1.0, 0.125, 0.5, 0.375, 0.5, 0.375, 0.75, 0.125, 0.75, 0.625, 0.5, 0.875, 0.5, 0.875, 0.75, 0.625, 0.75])
me_cube_808.use_remesh_fix_poles = True
me_cube_808.use_remesh_preserve_attributes = False
me_cube_808.update()
me_cube_809 = bpy.data.meshes.new('Cube.809')
me_cube_809.from_pydata([(-1.0, -1.0, -2.402), (-1.0, -1.0, 2.402), (-1.0, 1.0, -2.402), (-1.0, 1.0, 2.402), (1.0, -1.0, -2.402), (1.0, -1.0, 2.402), (1.0, 1.0, -2.402), (1.0, 1.0, 2.402)], [], [(0, 1, 3, 2), (2, 3, 7, 6), (6, 7, 5, 4), (4, 5, 1, 0), (2, 6, 4, 0), (7, 3, 1, 5)])
_uv = me_cube_809.uv_layers.new(name='UVMap')
_uv.uv.foreach_set('vector', [0.375, 0.0, 0.625, 0.0, 0.625, 0.25, 0.375, 0.25, 0.375, 0.25, 0.625, 0.25, 0.625, 0.5, 0.375, 0.5, 0.375, 0.5, 0.625, 0.5, 0.625, 0.75, 0.375, 0.75, 0.375, 0.75, 0.625, 0.75, 0.625, 1.0, 0.375, 1.0, 0.125, 0.5, 0.375, 0.5, 0.375, 0.75, 0.125, 0.75, 0.625, 0.5, 0.875, 0.5, 0.875, 0.75, 0.625, 0.75])
me_cube_809.use_remesh_fix_poles = True
me_cube_809.use_remesh_preserve_attributes = False
me_cube_809.update()
me_cube_810 = bpy.data.meshes.new('Cube.810')
me_cube_810.from_pydata([(-1.0, -1.0, -1.229), (-1.0, -1.0, 1.229), (-1.0, 1.0, -1.229), (-1.0, 1.0, 1.229), (1.0, -1.0, -1.229), (1.0, -1.0, 1.229), (1.0, 1.0, -1.229), (1.0, 1.0, 1.229)], [], [(0, 1, 3, 2), (2, 3, 7, 6), (6, 7, 5, 4), (4, 5, 1, 0), (2, 6, 4, 0), (7, 3, 1, 5)])
_uv = me_cube_810.uv_layers.new(name='UVMap')
_uv.uv.foreach_set('vector', [0.375, 0.0, 0.625, 0.0, 0.625, 0.25, 0.375, 0.25, 0.375, 0.25, 0.625, 0.25, 0.625, 0.5, 0.375, 0.5, 0.375, 0.5, 0.625, 0.5, 0.625, 0.75, 0.375, 0.75, 0.375, 0.75, 0.625, 0.75, 0.625, 1.0, 0.375, 1.0, 0.125, 0.5, 0.375, 0.5, 0.375, 0.75, 0.125, 0.75, 0.625, 0.5, 0.875, 0.5, 0.875, 0.75, 0.625, 0.75])
me_cube_810.use_remesh_fix_poles = True
me_cube_810.use_remesh_preserve_attributes = False
me_cube_810.update()
me_cube_811 = bpy.data.meshes.new('Cube.811')
me_cube_811.from_pydata([(-1.0, -1.0, -2.69), (-1.0, -1.0, 2.69), (-1.0, 1.0, -2.69), (-1.0, 1.0, 2.69), (1.0, -1.0, -2.69), (1.0, -1.0, 2.69), (1.0, 1.0, -2.69), (1.0, 1.0, 2.69)], [], [(0, 1, 3, 2), (2, 3, 7, 6), (6, 7, 5, 4), (4, 5, 1, 0), (2, 6, 4, 0), (7, 3, 1, 5)])
_uv = me_cube_811.uv_layers.new(name='UVMap')
_uv.uv.foreach_set('vector', [0.375, 0.0, 0.625, 0.0, 0.625, 0.25, 0.375, 0.25, 0.375, 0.25, 0.625, 0.25, 0.625, 0.5, 0.375, 0.5, 0.375, 0.5, 0.625, 0.5, 0.625, 0.75, 0.375, 0.75, 0.375, 0.75, 0.625, 0.75, 0.625, 1.0, 0.375, 1.0, 0.125, 0.5, 0.375, 0.5, 0.375, 0.75, 0.125, 0.75, 0.625, 0.5, 0.875, 0.5, 0.875, 0.75, 0.625, 0.75])
me_cube_811.use_remesh_fix_poles = True
me_cube_811.use_remesh_preserve_attributes = False
me_cube_811.update()
me_cube_812 = bpy.data.meshes.new('Cube.812')
me_cube_812.from_pydata([(-1.0, -1.0, -2.403), (-1.0, -1.0, 2.403), (-1.0, 1.0, -2.403), (-1.0, 1.0, 2.403), (1.0, -1.0, -2.403), (1.0, -1.0, 2.403), (1.0, 1.0, -2.403), (1.0, 1.0, 2.403)], [], [(0, 1, 3, 2), (2, 3, 7, 6), (6, 7, 5, 4), (4, 5, 1, 0), (2, 6, 4, 0), (7, 3, 1, 5)])
_uv = me_cube_812.uv_layers.new(name='UVMap')
_uv.uv.foreach_set('vector', [0.375, 0.0, 0.625, 0.0, 0.625, 0.25, 0.375, 0.25, 0.375, 0.25, 0.625, 0.25, 0.625, 0.5, 0.375, 0.5, 0.375, 0.5, 0.625, 0.5, 0.625, 0.75, 0.375, 0.75, 0.375, 0.75, 0.625, 0.75, 0.625, 1.0, 0.375, 1.0, 0.125, 0.5, 0.375, 0.5, 0.375, 0.75, 0.125, 0.75, 0.625, 0.5, 0.875, 0.5, 0.875, 0.75, 0.625, 0.75])
me_cube_812.use_remesh_fix_poles = True
me_cube_812.use_remesh_preserve_attributes = False
me_cube_812.update()
me_cube_813 = bpy.data.meshes.new('Cube.813')
me_cube_813.from_pydata([(-1.0, -1.0, -1.428), (-1.0, -1.0, 1.428), (-1.0, 1.0, -1.428), (-1.0, 1.0, 1.428), (1.0, -1.0, -1.428), (1.0, -1.0, 1.428), (1.0, 1.0, -1.428), (1.0, 1.0, 1.428)], [], [(0, 1, 3, 2), (2, 3, 7, 6), (6, 7, 5, 4), (4, 5, 1, 0), (2, 6, 4, 0), (7, 3, 1, 5)])
_uv = me_cube_813.uv_layers.new(name='UVMap')
_uv.uv.foreach_set('vector', [0.375, 0.0, 0.625, 0.0, 0.625, 0.25, 0.375, 0.25, 0.375, 0.25, 0.625, 0.25, 0.625, 0.5, 0.375, 0.5, 0.375, 0.5, 0.625, 0.5, 0.625, 0.75, 0.375, 0.75, 0.375, 0.75, 0.625, 0.75, 0.625, 1.0, 0.375, 1.0, 0.125, 0.5, 0.375, 0.5, 0.375, 0.75, 0.125, 0.75, 0.625, 0.5, 0.875, 0.5, 0.875, 0.75, 0.625, 0.75])
me_cube_813.use_remesh_fix_poles = True
me_cube_813.use_remesh_preserve_attributes = False
me_cube_813.update()
me_cube_814 = bpy.data.meshes.new('Cube.814')
me_cube_814.from_pydata([(-1.0, -1.0, -1.561), (-1.0, -1.0, 1.561), (-1.0, 1.0, -1.561), (-1.0, 1.0, 1.561), (1.0, -1.0, -1.561), (1.0, -1.0, 1.561), (1.0, 1.0, -1.561), (1.0, 1.0, 1.561)], [], [(0, 1, 3, 2), (2, 3, 7, 6), (6, 7, 5, 4), (4, 5, 1, 0), (2, 6, 4, 0), (7, 3, 1, 5)])
_uv = me_cube_814.uv_layers.new(name='UVMap')
_uv.uv.foreach_set('vector', [0.375, 0.0, 0.625, 0.0, 0.625, 0.25, 0.375, 0.25, 0.375, 0.25, 0.625, 0.25, 0.625, 0.5, 0.375, 0.5, 0.375, 0.5, 0.625, 0.5, 0.625, 0.75, 0.375, 0.75, 0.375, 0.75, 0.625, 0.75, 0.625, 1.0, 0.375, 1.0, 0.125, 0.5, 0.375, 0.5, 0.375, 0.75, 0.125, 0.75, 0.625, 0.5, 0.875, 0.5, 0.875, 0.75, 0.625, 0.75])
me_cube_814.use_remesh_fix_poles = True
me_cube_814.use_remesh_preserve_attributes = False
me_cube_814.update()
me_cube_815 = bpy.data.meshes.new('Cube.815')
me_cube_815.from_pydata([(-1.0, -1.0, -2.182), (-1.0, -1.0, 2.182), (-1.0, 1.0, -2.182), (-1.0, 1.0, 2.182), (1.0, -1.0, -2.182), (1.0, -1.0, 2.182), (1.0, 1.0, -2.182), (1.0, 1.0, 2.182)], [], [(0, 1, 3, 2), (2, 3, 7, 6), (6, 7, 5, 4), (4, 5, 1, 0), (2, 6, 4, 0), (7, 3, 1, 5)])
_uv = me_cube_815.uv_layers.new(name='UVMap')
_uv.uv.foreach_set('vector', [0.375, 0.0, 0.625, 0.0, 0.625, 0.25, 0.375, 0.25, 0.375, 0.25, 0.625, 0.25, 0.625, 0.5, 0.375, 0.5, 0.375, 0.5, 0.625, 0.5, 0.625, 0.75, 0.375, 0.75, 0.375, 0.75, 0.625, 0.75, 0.625, 1.0, 0.375, 1.0, 0.125, 0.5, 0.375, 0.5, 0.375, 0.75, 0.125, 0.75, 0.625, 0.5, 0.875, 0.5, 0.875, 0.75, 0.625, 0.75])
me_cube_815.use_remesh_fix_poles = True
me_cube_815.use_remesh_preserve_attributes = False
me_cube_815.update()
me_cube_816 = bpy.data.meshes.new('Cube.816')
me_cube_816.from_pydata([(-1.0, -1.0, -1.16), (-1.0, -1.0, 1.16), (-1.0, 1.0, -1.16), (-1.0, 1.0, 1.16), (1.0, -1.0, -1.16), (1.0, -1.0, 1.16), (1.0, 1.0, -1.16), (1.0, 1.0, 1.16)], [], [(0, 1, 3, 2), (2, 3, 7, 6), (6, 7, 5, 4), (4, 5, 1, 0), (2, 6, 4, 0), (7, 3, 1, 5)])
_uv = me_cube_816.uv_layers.new(name='UVMap')
_uv.uv.foreach_set('vector', [0.375, 0.0, 0.625, 0.0, 0.625, 0.25, 0.375, 0.25, 0.375, 0.25, 0.625, 0.25, 0.625, 0.5, 0.375, 0.5, 0.375, 0.5, 0.625, 0.5, 0.625, 0.75, 0.375, 0.75, 0.375, 0.75, 0.625, 0.75, 0.625, 1.0, 0.375, 1.0, 0.125, 0.5, 0.375, 0.5, 0.375, 0.75, 0.125, 0.75, 0.625, 0.5, 0.875, 0.5, 0.875, 0.75, 0.625, 0.75])
me_cube_816.use_remesh_fix_poles = True
me_cube_816.use_remesh_preserve_attributes = False
me_cube_816.update()
me_cube_817 = bpy.data.meshes.new('Cube.817')
me_cube_817.from_pydata([(-1.0, -1.0, -2.64), (-1.0, -1.0, 2.64), (-1.0, 1.0, -2.64), (-1.0, 1.0, 2.64), (1.0, -1.0, -2.64), (1.0, -1.0, 2.64), (1.0, 1.0, -2.64), (1.0, 1.0, 2.64)], [], [(0, 1, 3, 2), (2, 3, 7, 6), (6, 7, 5, 4), (4, 5, 1, 0), (2, 6, 4, 0), (7, 3, 1, 5)])
_uv = me_cube_817.uv_layers.new(name='UVMap')
_uv.uv.foreach_set('vector', [0.375, 0.0, 0.625, 0.0, 0.625, 0.25, 0.375, 0.25, 0.375, 0.25, 0.625, 0.25, 0.625, 0.5, 0.375, 0.5, 0.375, 0.5, 0.625, 0.5, 0.625, 0.75, 0.375, 0.75, 0.375, 0.75, 0.625, 0.75, 0.625, 1.0, 0.375, 1.0, 0.125, 0.5, 0.375, 0.5, 0.375, 0.75, 0.125, 0.75, 0.625, 0.5, 0.875, 0.5, 0.875, 0.75, 0.625, 0.75])
me_cube_817.use_remesh_fix_poles = True
me_cube_817.use_remesh_preserve_attributes = False
me_cube_817.update()
me_cube_818 = bpy.data.meshes.new('Cube.818')
me_cube_818.from_pydata([(-1.0, -1.0, -2.165), (-1.0, -1.0, 2.165), (-1.0, 1.0, -2.165), (-1.0, 1.0, 2.165), (1.0, -1.0, -2.165), (1.0, -1.0, 2.165), (1.0, 1.0, -2.165), (1.0, 1.0, 2.165)], [], [(0, 1, 3, 2), (2, 3, 7, 6), (6, 7, 5, 4), (4, 5, 1, 0), (2, 6, 4, 0), (7, 3, 1, 5)])
_uv = me_cube_818.uv_layers.new(name='UVMap')
_uv.uv.foreach_set('vector', [0.375, 0.0, 0.625, 0.0, 0.625, 0.25, 0.375, 0.25, 0.375, 0.25, 0.625, 0.25, 0.625, 0.5, 0.375, 0.5, 0.375, 0.5, 0.625, 0.5, 0.625, 0.75, 0.375, 0.75, 0.375, 0.75, 0.625, 0.75, 0.625, 1.0, 0.375, 1.0, 0.125, 0.5, 0.375, 0.5, 0.375, 0.75, 0.125, 0.75, 0.625, 0.5, 0.875, 0.5, 0.875, 0.75, 0.625, 0.75])
me_cube_818.use_remesh_fix_poles = True
me_cube_818.use_remesh_preserve_attributes = False
me_cube_818.update()
me_cube_819 = bpy.data.meshes.new('Cube.819')
me_cube_819.from_pydata([(-1.0, -1.0, -2.612), (-1.0, -1.0, 2.612), (-1.0, 1.0, -2.612), (-1.0, 1.0, 2.612), (1.0, -1.0, -2.612), (1.0, -1.0, 2.612), (1.0, 1.0, -2.612), (1.0, 1.0, 2.612)], [], [(0, 1, 3, 2), (2, 3, 7, 6), (6, 7, 5, 4), (4, 5, 1, 0), (2, 6, 4, 0), (7, 3, 1, 5)])
_uv = me_cube_819.uv_layers.new(name='UVMap')
_uv.uv.foreach_set('vector', [0.375, 0.0, 0.625, 0.0, 0.625, 0.25, 0.375, 0.25, 0.375, 0.25, 0.625, 0.25, 0.625, 0.5, 0.375, 0.5, 0.375, 0.5, 0.625, 0.5, 0.625, 0.75, 0.375, 0.75, 0.375, 0.75, 0.625, 0.75, 0.625, 1.0, 0.375, 1.0, 0.125, 0.5, 0.375, 0.5, 0.375, 0.75, 0.125, 0.75, 0.625, 0.5, 0.875, 0.5, 0.875, 0.75, 0.625, 0.75])
me_cube_819.use_remesh_fix_poles = True
me_cube_819.use_remesh_preserve_attributes = False
me_cube_819.update()
me_cube_820 = bpy.data.meshes.new('Cube.820')
me_cube_820.from_pydata([(-1.0, -1.0, -2.025), (-1.0, -1.0, 2.025), (-1.0, 1.0, -2.025), (-1.0, 1.0, 2.025), (1.0, -1.0, -2.025), (1.0, -1.0, 2.025), (1.0, 1.0, -2.025), (1.0, 1.0, 2.025)], [], [(0, 1, 3, 2), (2, 3, 7, 6), (6, 7, 5, 4), (4, 5, 1, 0), (2, 6, 4, 0), (7, 3, 1, 5)])
_uv = me_cube_820.uv_layers.new(name='UVMap')
_uv.uv.foreach_set('vector', [0.375, 0.0, 0.625, 0.0, 0.625, 0.25, 0.375, 0.25, 0.375, 0.25, 0.625, 0.25, 0.625, 0.5, 0.375, 0.5, 0.375, 0.5, 0.625, 0.5, 0.625, 0.75, 0.375, 0.75, 0.375, 0.75, 0.625, 0.75, 0.625, 1.0, 0.375, 1.0, 0.125, 0.5, 0.375, 0.5, 0.375, 0.75, 0.125, 0.75, 0.625, 0.5, 0.875, 0.5, 0.875, 0.75, 0.625, 0.75])
me_cube_820.use_remesh_fix_poles = True
me_cube_820.use_remesh_preserve_attributes = False
me_cube_820.update()
me_cube_821 = bpy.data.meshes.new('Cube.821')
me_cube_821.from_pydata([(-1.0, -1.0, -1.189), (-1.0, -1.0, 1.189), (-1.0, 1.0, -1.189), (-1.0, 1.0, 1.189), (1.0, -1.0, -1.189), (1.0, -1.0, 1.189), (1.0, 1.0, -1.189), (1.0, 1.0, 1.189)], [], [(0, 1, 3, 2), (2, 3, 7, 6), (6, 7, 5, 4), (4, 5, 1, 0), (2, 6, 4, 0), (7, 3, 1, 5)])
_uv = me_cube_821.uv_layers.new(name='UVMap')
_uv.uv.foreach_set('vector', [0.375, 0.0, 0.625, 0.0, 0.625, 0.25, 0.375, 0.25, 0.375, 0.25, 0.625, 0.25, 0.625, 0.5, 0.375, 0.5, 0.375, 0.5, 0.625, 0.5, 0.625, 0.75, 0.375, 0.75, 0.375, 0.75, 0.625, 0.75, 0.625, 1.0, 0.375, 1.0, 0.125, 0.5, 0.375, 0.5, 0.375, 0.75, 0.125, 0.75, 0.625, 0.5, 0.875, 0.5, 0.875, 0.75, 0.625, 0.75])
me_cube_821.use_remesh_fix_poles = True
me_cube_821.use_remesh_preserve_attributes = False
me_cube_821.update()
me_cube_822 = bpy.data.meshes.new('Cube.822')
me_cube_822.from_pydata([(-1.0, -1.0, -2.643), (-1.0, -1.0, 2.643), (-1.0, 1.0, -2.643), (-1.0, 1.0, 2.643), (1.0, -1.0, -2.643), (1.0, -1.0, 2.643), (1.0, 1.0, -2.643), (1.0, 1.0, 2.643)], [], [(0, 1, 3, 2), (2, 3, 7, 6), (6, 7, 5, 4), (4, 5, 1, 0), (2, 6, 4, 0), (7, 3, 1, 5)])
_uv = me_cube_822.uv_layers.new(name='UVMap')
_uv.uv.foreach_set('vector', [0.375, 0.0, 0.625, 0.0, 0.625, 0.25, 0.375, 0.25, 0.375, 0.25, 0.625, 0.25, 0.625, 0.5, 0.375, 0.5, 0.375, 0.5, 0.625, 0.5, 0.625, 0.75, 0.375, 0.75, 0.375, 0.75, 0.625, 0.75, 0.625, 1.0, 0.375, 1.0, 0.125, 0.5, 0.375, 0.5, 0.375, 0.75, 0.125, 0.75, 0.625, 0.5, 0.875, 0.5, 0.875, 0.75, 0.625, 0.75])
me_cube_822.use_remesh_fix_poles = True
me_cube_822.use_remesh_preserve_attributes = False
me_cube_822.update()
me_cube_823 = bpy.data.meshes.new('Cube.823')
me_cube_823.from_pydata([(-1.0, -1.0, -1.763), (-1.0, -1.0, 1.763), (-1.0, 1.0, -1.763), (-1.0, 1.0, 1.763), (1.0, -1.0, -1.763), (1.0, -1.0, 1.763), (1.0, 1.0, -1.763), (1.0, 1.0, 1.763)], [], [(0, 1, 3, 2), (2, 3, 7, 6), (6, 7, 5, 4), (4, 5, 1, 0), (2, 6, 4, 0), (7, 3, 1, 5)])
_uv = me_cube_823.uv_layers.new(name='UVMap')
_uv.uv.foreach_set('vector', [0.375, 0.0, 0.625, 0.0, 0.625, 0.25, 0.375, 0.25, 0.375, 0.25, 0.625, 0.25, 0.625, 0.5, 0.375, 0.5, 0.375, 0.5, 0.625, 0.5, 0.625, 0.75, 0.375, 0.75, 0.375, 0.75, 0.625, 0.75, 0.625, 1.0, 0.375, 1.0, 0.125, 0.5, 0.375, 0.5, 0.375, 0.75, 0.125, 0.75, 0.625, 0.5, 0.875, 0.5, 0.875, 0.75, 0.625, 0.75])
me_cube_823.use_remesh_fix_poles = True
me_cube_823.use_remesh_preserve_attributes = False
me_cube_823.update()
me_cube_824 = bpy.data.meshes.new('Cube.824')
me_cube_824.from_pydata([(-1.0, -1.0, -1.284), (-1.0, -1.0, 1.284), (-1.0, 1.0, -1.284), (-1.0, 1.0, 1.284), (1.0, -1.0, -1.284), (1.0, -1.0, 1.284), (1.0, 1.0, -1.284), (1.0, 1.0, 1.284)], [], [(0, 1, 3, 2), (2, 3, 7, 6), (6, 7, 5, 4), (4, 5, 1, 0), (2, 6, 4, 0), (7, 3, 1, 5)])
_uv = me_cube_824.uv_layers.new(name='UVMap')
_uv.uv.foreach_set('vector', [0.375, 0.0, 0.625, 0.0, 0.625, 0.25, 0.375, 0.25, 0.375, 0.25, 0.625, 0.25, 0.625, 0.5, 0.375, 0.5, 0.375, 0.5, 0.625, 0.5, 0.625, 0.75, 0.375, 0.75, 0.375, 0.75, 0.625, 0.75, 0.625, 1.0, 0.375, 1.0, 0.125, 0.5, 0.375, 0.5, 0.375, 0.75, 0.125, 0.75, 0.625, 0.5, 0.875, 0.5, 0.875, 0.75, 0.625, 0.75])
me_cube_824.use_remesh_fix_poles = True
me_cube_824.use_remesh_preserve_attributes = False
me_cube_824.update()
me_cube_825 = bpy.data.meshes.new('Cube.825')
me_cube_825.from_pydata([(-1.0, -1.0, -2.611), (-1.0, -1.0, 2.611), (-1.0, 1.0, -2.611), (-1.0, 1.0, 2.611), (1.0, -1.0, -2.611), (1.0, -1.0, 2.611), (1.0, 1.0, -2.611), (1.0, 1.0, 2.611)], [], [(0, 1, 3, 2), (2, 3, 7, 6), (6, 7, 5, 4), (4, 5, 1, 0), (2, 6, 4, 0), (7, 3, 1, 5)])
_uv = me_cube_825.uv_layers.new(name='UVMap')
_uv.uv.foreach_set('vector', [0.375, 0.0, 0.625, 0.0, 0.625, 0.25, 0.375, 0.25, 0.375, 0.25, 0.625, 0.25, 0.625, 0.5, 0.375, 0.5, 0.375, 0.5, 0.625, 0.5, 0.625, 0.75, 0.375, 0.75, 0.375, 0.75, 0.625, 0.75, 0.625, 1.0, 0.375, 1.0, 0.125, 0.5, 0.375, 0.5, 0.375, 0.75, 0.125, 0.75, 0.625, 0.5, 0.875, 0.5, 0.875, 0.75, 0.625, 0.75])
me_cube_825.use_remesh_fix_poles = True
me_cube_825.use_remesh_preserve_attributes = False
me_cube_825.update()
me_cube_826 = bpy.data.meshes.new('Cube.826')
me_cube_826.from_pydata([(-1.0, -1.0, -2.821), (-1.0, -1.0, 2.821), (-1.0, 1.0, -2.821), (-1.0, 1.0, 2.821), (1.0, -1.0, -2.821), (1.0, -1.0, 2.821), (1.0, 1.0, -2.821), (1.0, 1.0, 2.821)], [], [(0, 1, 3, 2), (2, 3, 7, 6), (6, 7, 5, 4), (4, 5, 1, 0), (2, 6, 4, 0), (7, 3, 1, 5)])
_uv = me_cube_826.uv_layers.new(name='UVMap')
_uv.uv.foreach_set('vector', [0.375, 0.0, 0.625, 0.0, 0.625, 0.25, 0.375, 0.25, 0.375, 0.25, 0.625, 0.25, 0.625, 0.5, 0.375, 0.5, 0.375, 0.5, 0.625, 0.5, 0.625, 0.75, 0.375, 0.75, 0.375, 0.75, 0.625, 0.75, 0.625, 1.0, 0.375, 1.0, 0.125, 0.5, 0.375, 0.5, 0.375, 0.75, 0.125, 0.75, 0.625, 0.5, 0.875, 0.5, 0.875, 0.75, 0.625, 0.75])
me_cube_826.use_remesh_fix_poles = True
me_cube_826.use_remesh_preserve_attributes = False
me_cube_826.update()
me_cube_827 = bpy.data.meshes.new('Cube.827')
me_cube_827.from_pydata([(-1.0, -1.0, -1.381), (-1.0, -1.0, 1.381), (-1.0, 1.0, -1.381), (-1.0, 1.0, 1.381), (1.0, -1.0, -1.381), (1.0, -1.0, 1.381), (1.0, 1.0, -1.381), (1.0, 1.0, 1.381)], [], [(0, 1, 3, 2), (2, 3, 7, 6), (6, 7, 5, 4), (4, 5, 1, 0), (2, 6, 4, 0), (7, 3, 1, 5)])
_uv = me_cube_827.uv_layers.new(name='UVMap')
_uv.uv.foreach_set('vector', [0.375, 0.0, 0.625, 0.0, 0.625, 0.25, 0.375, 0.25, 0.375, 0.25, 0.625, 0.25, 0.625, 0.5, 0.375, 0.5, 0.375, 0.5, 0.625, 0.5, 0.625, 0.75, 0.375, 0.75, 0.375, 0.75, 0.625, 0.75, 0.625, 1.0, 0.375, 1.0, 0.125, 0.5, 0.375, 0.5, 0.375, 0.75, 0.125, 0.75, 0.625, 0.5, 0.875, 0.5, 0.875, 0.75, 0.625, 0.75])
me_cube_827.use_remesh_fix_poles = True
me_cube_827.use_remesh_preserve_attributes = False
me_cube_827.update()
me_cube_828 = bpy.data.meshes.new('Cube.828')
me_cube_828.from_pydata([(-1.0, -1.0, -1.528), (-1.0, -1.0, 1.528), (-1.0, 1.0, -1.528), (-1.0, 1.0, 1.528), (1.0, -1.0, -1.528), (1.0, -1.0, 1.528), (1.0, 1.0, -1.528), (1.0, 1.0, 1.528)], [], [(0, 1, 3, 2), (2, 3, 7, 6), (6, 7, 5, 4), (4, 5, 1, 0), (2, 6, 4, 0), (7, 3, 1, 5)])
_uv = me_cube_828.uv_layers.new(name='UVMap')
_uv.uv.foreach_set('vector', [0.375, 0.0, 0.625, 0.0, 0.625, 0.25, 0.375, 0.25, 0.375, 0.25, 0.625, 0.25, 0.625, 0.5, 0.375, 0.5, 0.375, 0.5, 0.625, 0.5, 0.625, 0.75, 0.375, 0.75, 0.375, 0.75, 0.625, 0.75, 0.625, 1.0, 0.375, 1.0, 0.125, 0.5, 0.375, 0.5, 0.375, 0.75, 0.125, 0.75, 0.625, 0.5, 0.875, 0.5, 0.875, 0.75, 0.625, 0.75])
me_cube_828.use_remesh_fix_poles = True
me_cube_828.use_remesh_preserve_attributes = False
me_cube_828.update()
me_cube_829 = bpy.data.meshes.new('Cube.829')
me_cube_829.from_pydata([(-1.0, -1.0, -2.424), (-1.0, -1.0, 2.424), (-1.0, 1.0, -2.424), (-1.0, 1.0, 2.424), (1.0, -1.0, -2.424), (1.0, -1.0, 2.424), (1.0, 1.0, -2.424), (1.0, 1.0, 2.424)], [], [(0, 1, 3, 2), (2, 3, 7, 6), (6, 7, 5, 4), (4, 5, 1, 0), (2, 6, 4, 0), (7, 3, 1, 5)])
_uv = me_cube_829.uv_layers.new(name='UVMap')
_uv.uv.foreach_set('vector', [0.375, 0.0, 0.625, 0.0, 0.625, 0.25, 0.375, 0.25, 0.375, 0.25, 0.625, 0.25, 0.625, 0.5, 0.375, 0.5, 0.375, 0.5, 0.625, 0.5, 0.625, 0.75, 0.375, 0.75, 0.375, 0.75, 0.625, 0.75, 0.625, 1.0, 0.375, 1.0, 0.125, 0.5, 0.375, 0.5, 0.375, 0.75, 0.125, 0.75, 0.625, 0.5, 0.875, 0.5, 0.875, 0.75, 0.625, 0.75])
me_cube_829.use_remesh_fix_poles = True
me_cube_829.use_remesh_preserve_attributes = False
me_cube_829.update()
me_cube_830 = bpy.data.meshes.new('Cube.830')
me_cube_830.from_pydata([(-1.0, -1.0, -2.825), (-1.0, -1.0, 2.825), (-1.0, 1.0, -2.825), (-1.0, 1.0, 2.825), (1.0, -1.0, -2.825), (1.0, -1.0, 2.825), (1.0, 1.0, -2.825), (1.0, 1.0, 2.825)], [], [(0, 1, 3, 2), (2, 3, 7, 6), (6, 7, 5, 4), (4, 5, 1, 0), (2, 6, 4, 0), (7, 3, 1, 5)])
_uv = me_cube_830.uv_layers.new(name='UVMap')
_uv.uv.foreach_set('vector', [0.375, 0.0, 0.625, 0.0, 0.625, 0.25, 0.375, 0.25, 0.375, 0.25, 0.625, 0.25, 0.625, 0.5, 0.375, 0.5, 0.375, 0.5, 0.625, 0.5, 0.625, 0.75, 0.375, 0.75, 0.375, 0.75, 0.625, 0.75, 0.625, 1.0, 0.375, 1.0, 0.125, 0.5, 0.375, 0.5, 0.375, 0.75, 0.125, 0.75, 0.625, 0.5, 0.875, 0.5, 0.875, 0.75, 0.625, 0.75])
me_cube_830.use_remesh_fix_poles = True
me_cube_830.use_remesh_preserve_attributes = False
me_cube_830.update()
me_cube_831 = bpy.data.meshes.new('Cube.831')
me_cube_831.from_pydata([(-1.0, -1.0, -2.901), (-1.0, -1.0, 2.901), (-1.0, 1.0, -2.901), (-1.0, 1.0, 2.901), (1.0, -1.0, -2.901), (1.0, -1.0, 2.901), (1.0, 1.0, -2.901), (1.0, 1.0, 2.901)], [], [(0, 1, 3, 2), (2, 3, 7, 6), (6, 7, 5, 4), (4, 5, 1, 0), (2, 6, 4, 0), (7, 3, 1, 5)])
_uv = me_cube_831.uv_layers.new(name='UVMap')
_uv.uv.foreach_set('vector', [0.375, 0.0, 0.625, 0.0, 0.625, 0.25, 0.375, 0.25, 0.375, 0.25, 0.625, 0.25, 0.625, 0.5, 0.375, 0.5, 0.375, 0.5, 0.625, 0.5, 0.625, 0.75, 0.375, 0.75, 0.375, 0.75, 0.625, 0.75, 0.625, 1.0, 0.375, 1.0, 0.125, 0.5, 0.375, 0.5, 0.375, 0.75, 0.125, 0.75, 0.625, 0.5, 0.875, 0.5, 0.875, 0.75, 0.625, 0.75])
me_cube_831.use_remesh_fix_poles = True
me_cube_831.use_remesh_preserve_attributes = False
me_cube_831.update()
me_cube_832 = bpy.data.meshes.new('Cube.832')
me_cube_832.from_pydata([(-1.0, -1.0, -2.731), (-1.0, -1.0, 2.731), (-1.0, 1.0, -2.731), (-1.0, 1.0, 2.731), (1.0, -1.0, -2.731), (1.0, -1.0, 2.731), (1.0, 1.0, -2.731), (1.0, 1.0, 2.731)], [], [(0, 1, 3, 2), (2, 3, 7, 6), (6, 7, 5, 4), (4, 5, 1, 0), (2, 6, 4, 0), (7, 3, 1, 5)])
_uv = me_cube_832.uv_layers.new(name='UVMap')
_uv.uv.foreach_set('vector', [0.375, 0.0, 0.625, 0.0, 0.625, 0.25, 0.375, 0.25, 0.375, 0.25, 0.625, 0.25, 0.625, 0.5, 0.375, 0.5, 0.375, 0.5, 0.625, 0.5, 0.625, 0.75, 0.375, 0.75, 0.375, 0.75, 0.625, 0.75, 0.625, 1.0, 0.375, 1.0, 0.125, 0.5, 0.375, 0.5, 0.375, 0.75, 0.125, 0.75, 0.625, 0.5, 0.875, 0.5, 0.875, 0.75, 0.625, 0.75])
me_cube_832.use_remesh_fix_poles = True
me_cube_832.use_remesh_preserve_attributes = False
me_cube_832.update()
me_cube_833 = bpy.data.meshes.new('Cube.833')
me_cube_833.from_pydata([(-1.0, -1.0, -2.233), (-1.0, -1.0, 2.233), (-1.0, 1.0, -2.233), (-1.0, 1.0, 2.233), (1.0, -1.0, -2.233), (1.0, -1.0, 2.233), (1.0, 1.0, -2.233), (1.0, 1.0, 2.233)], [], [(0, 1, 3, 2), (2, 3, 7, 6), (6, 7, 5, 4), (4, 5, 1, 0), (2, 6, 4, 0), (7, 3, 1, 5)])
_uv = me_cube_833.uv_layers.new(name='UVMap')
_uv.uv.foreach_set('vector', [0.375, 0.0, 0.625, 0.0, 0.625, 0.25, 0.375, 0.25, 0.375, 0.25, 0.625, 0.25, 0.625, 0.5, 0.375, 0.5, 0.375, 0.5, 0.625, 0.5, 0.625, 0.75, 0.375, 0.75, 0.375, 0.75, 0.625, 0.75, 0.625, 1.0, 0.375, 1.0, 0.125, 0.5, 0.375, 0.5, 0.375, 0.75, 0.125, 0.75, 0.625, 0.5, 0.875, 0.5, 0.875, 0.75, 0.625, 0.75])
me_cube_833.use_remesh_fix_poles = True
me_cube_833.use_remesh_preserve_attributes = False
me_cube_833.update()
me_cube_834 = bpy.data.meshes.new('Cube.834')
me_cube_834.from_pydata([(-1.0, -1.0, -1.504), (-1.0, -1.0, 1.504), (-1.0, 1.0, -1.504), (-1.0, 1.0, 1.504), (1.0, -1.0, -1.504), (1.0, -1.0, 1.504), (1.0, 1.0, -1.504), (1.0, 1.0, 1.504)], [], [(0, 1, 3, 2), (2, 3, 7, 6), (6, 7, 5, 4), (4, 5, 1, 0), (2, 6, 4, 0), (7, 3, 1, 5)])
_uv = me_cube_834.uv_layers.new(name='UVMap')
_uv.uv.foreach_set('vector', [0.375, 0.0, 0.625, 0.0, 0.625, 0.25, 0.375, 0.25, 0.375, 0.25, 0.625, 0.25, 0.625, 0.5, 0.375, 0.5, 0.375, 0.5, 0.625, 0.5, 0.625, 0.75, 0.375, 0.75, 0.375, 0.75, 0.625, 0.75, 0.625, 1.0, 0.375, 1.0, 0.125, 0.5, 0.375, 0.5, 0.375, 0.75, 0.125, 0.75, 0.625, 0.5, 0.875, 0.5, 0.875, 0.75, 0.625, 0.75])
me_cube_834.use_remesh_fix_poles = True
me_cube_834.use_remesh_preserve_attributes = False
me_cube_834.update()
me_cube_835 = bpy.data.meshes.new('Cube.835')
me_cube_835.from_pydata([(-1.0, -1.0, -1.776), (-1.0, -1.0, 1.776), (-1.0, 1.0, -1.776), (-1.0, 1.0, 1.776), (1.0, -1.0, -1.776), (1.0, -1.0, 1.776), (1.0, 1.0, -1.776), (1.0, 1.0, 1.776)], [], [(0, 1, 3, 2), (2, 3, 7, 6), (6, 7, 5, 4), (4, 5, 1, 0), (2, 6, 4, 0), (7, 3, 1, 5)])
_uv = me_cube_835.uv_layers.new(name='UVMap')
_uv.uv.foreach_set('vector', [0.375, 0.0, 0.625, 0.0, 0.625, 0.25, 0.375, 0.25, 0.375, 0.25, 0.625, 0.25, 0.625, 0.5, 0.375, 0.5, 0.375, 0.5, 0.625, 0.5, 0.625, 0.75, 0.375, 0.75, 0.375, 0.75, 0.625, 0.75, 0.625, 1.0, 0.375, 1.0, 0.125, 0.5, 0.375, 0.5, 0.375, 0.75, 0.125, 0.75, 0.625, 0.5, 0.875, 0.5, 0.875, 0.75, 0.625, 0.75])
me_cube_835.use_remesh_fix_poles = True
me_cube_835.use_remesh_preserve_attributes = False
me_cube_835.update()
me_cube_836 = bpy.data.meshes.new('Cube.836')
me_cube_836.from_pydata([(-1.0, -1.0, -1.3), (-1.0, -1.0, 1.3), (-1.0, 1.0, -1.3), (-1.0, 1.0, 1.3), (1.0, -1.0, -1.3), (1.0, -1.0, 1.3), (1.0, 1.0, -1.3), (1.0, 1.0, 1.3)], [], [(0, 1, 3, 2), (2, 3, 7, 6), (6, 7, 5, 4), (4, 5, 1, 0), (2, 6, 4, 0), (7, 3, 1, 5)])
_uv = me_cube_836.uv_layers.new(name='UVMap')
_uv.uv.foreach_set('vector', [0.375, 0.0, 0.625, 0.0, 0.625, 0.25, 0.375, 0.25, 0.375, 0.25, 0.625, 0.25, 0.625, 0.5, 0.375, 0.5, 0.375, 0.5, 0.625, 0.5, 0.625, 0.75, 0.375, 0.75, 0.375, 0.75, 0.625, 0.75, 0.625, 1.0, 0.375, 1.0, 0.125, 0.5, 0.375, 0.5, 0.375, 0.75, 0.125, 0.75, 0.625, 0.5, 0.875, 0.5, 0.875, 0.75, 0.625, 0.75])
me_cube_836.use_remesh_fix_poles = True
me_cube_836.use_remesh_preserve_attributes = False
me_cube_836.update()
me_cube_837 = bpy.data.meshes.new('Cube.837')
me_cube_837.from_pydata([(-1.0, -1.0, -1.559), (-1.0, -1.0, 1.559), (-1.0, 1.0, -1.559), (-1.0, 1.0, 1.559), (1.0, -1.0, -1.559), (1.0, -1.0, 1.559), (1.0, 1.0, -1.559), (1.0, 1.0, 1.559)], [], [(0, 1, 3, 2), (2, 3, 7, 6), (6, 7, 5, 4), (4, 5, 1, 0), (2, 6, 4, 0), (7, 3, 1, 5)])
_uv = me_cube_837.uv_layers.new(name='UVMap')
_uv.uv.foreach_set('vector', [0.375, 0.0, 0.625, 0.0, 0.625, 0.25, 0.375, 0.25, 0.375, 0.25, 0.625, 0.25, 0.625, 0.5, 0.375, 0.5, 0.375, 0.5, 0.625, 0.5, 0.625, 0.75, 0.375, 0.75, 0.375, 0.75, 0.625, 0.75, 0.625, 1.0, 0.375, 1.0, 0.125, 0.5, 0.375, 0.5, 0.375, 0.75, 0.125, 0.75, 0.625, 0.5, 0.875, 0.5, 0.875, 0.75, 0.625, 0.75])
me_cube_837.use_remesh_fix_poles = True
me_cube_837.use_remesh_preserve_attributes = False
me_cube_837.update()
me_cube_838 = bpy.data.meshes.new('Cube.838')
me_cube_838.from_pydata([(-1.0, -1.0, -1.577), (-1.0, -1.0, 1.577), (-1.0, 1.0, -1.577), (-1.0, 1.0, 1.577), (1.0, -1.0, -1.577), (1.0, -1.0, 1.577), (1.0, 1.0, -1.577), (1.0, 1.0, 1.577)], [], [(0, 1, 3, 2), (2, 3, 7, 6), (6, 7, 5, 4), (4, 5, 1, 0), (2, 6, 4, 0), (7, 3, 1, 5)])
_uv = me_cube_838.uv_layers.new(name='UVMap')
_uv.uv.foreach_set('vector', [0.375, 0.0, 0.625, 0.0, 0.625, 0.25, 0.375, 0.25, 0.375, 0.25, 0.625, 0.25, 0.625, 0.5, 0.375, 0.5, 0.375, 0.5, 0.625, 0.5, 0.625, 0.75, 0.375, 0.75, 0.375, 0.75, 0.625, 0.75, 0.625, 1.0, 0.375, 1.0, 0.125, 0.5, 0.375, 0.5, 0.375, 0.75, 0.125, 0.75, 0.625, 0.5, 0.875, 0.5, 0.875, 0.75, 0.625, 0.75])
me_cube_838.use_remesh_fix_poles = True
me_cube_838.use_remesh_preserve_attributes = False
me_cube_838.update()
me_cube_839 = bpy.data.meshes.new('Cube.839')
me_cube_839.from_pydata([(-1.0, -1.0, -2.389), (-1.0, -1.0, 2.389), (-1.0, 1.0, -2.389), (-1.0, 1.0, 2.389), (1.0, -1.0, -2.389), (1.0, -1.0, 2.389), (1.0, 1.0, -2.389), (1.0, 1.0, 2.389)], [], [(0, 1, 3, 2), (2, 3, 7, 6), (6, 7, 5, 4), (4, 5, 1, 0), (2, 6, 4, 0), (7, 3, 1, 5)])
_uv = me_cube_839.uv_layers.new(name='UVMap')
_uv.uv.foreach_set('vector', [0.375, 0.0, 0.625, 0.0, 0.625, 0.25, 0.375, 0.25, 0.375, 0.25, 0.625, 0.25, 0.625, 0.5, 0.375, 0.5, 0.375, 0.5, 0.625, 0.5, 0.625, 0.75, 0.375, 0.75, 0.375, 0.75, 0.625, 0.75, 0.625, 1.0, 0.375, 1.0, 0.125, 0.5, 0.375, 0.5, 0.375, 0.75, 0.125, 0.75, 0.625, 0.5, 0.875, 0.5, 0.875, 0.75, 0.625, 0.75])
me_cube_839.use_remesh_fix_poles = True
me_cube_839.use_remesh_preserve_attributes = False
me_cube_839.update()

# ---- objects
ob_cube = bpy.data.objects.new('Cube', me_cube_779)
ob_cube_001 = bpy.data.objects.new('Cube.001', me_cube_780)
ob_cube_002 = bpy.data.objects.new('Cube.002', me_cube_781)
ob_cube_003 = bpy.data.objects.new('Cube.003', me_cube_782)
ob_cube_004 = bpy.data.objects.new('Cube.004', me_cube_783)
ob_cube_005 = bpy.data.objects.new('Cube.005', me_cube_784)
ob_cube_006 = bpy.data.objects.new('Cube.006', me_cube_785)
ob_cube_007 = bpy.data.objects.new('Cube.007', me_cube_786)
ob_cube_008 = bpy.data.objects.new('Cube.008', me_cube_787)
ob_cube_009 = bpy.data.objects.new('Cube.009', me_cube_788)
ob_cube_010 = bpy.data.objects.new('Cube.010', me_cube_789)
ob_cube_011 = bpy.data.objects.new('Cube.011', me_cube_790)
ob_cube_012 = bpy.data.objects.new('Cube.012', me_cube_791)
ob_cube_013 = bpy.data.objects.new('Cube.013', me_cube_792)
ob_cube_014 = bpy.data.objects.new('Cube.014', me_cube_793)
ob_cube_015 = bpy.data.objects.new('Cube.015', me_cube_794)
ob_cube_016 = bpy.data.objects.new('Cube.016', me_cube_795)
ob_cube_017 = bpy.data.objects.new('Cube.017', me_cube_796)
ob_cube_018 = bpy.data.objects.new('Cube.018', me_cube_797)
ob_cube_019 = bpy.data.objects.new('Cube.019', me_cube_798)
ob_cube_020 = bpy.data.objects.new('Cube.020', me_cube_799)
ob_cube_021 = bpy.data.objects.new('Cube.021', me_cube_800)
ob_cube_022 = bpy.data.objects.new('Cube.022', me_cube_801)
ob_cube_023 = bpy.data.objects.new('Cube.023', me_cube_802)
ob_cube_024 = bpy.data.objects.new('Cube.024', me_cube_803)
ob_cube_025 = bpy.data.objects.new('Cube.025', me_cube_804)
ob_cube_026 = bpy.data.objects.new('Cube.026', me_cube_805)
ob_cube_027 = bpy.data.objects.new('Cube.027', me_cube_806)
ob_cube_028 = bpy.data.objects.new('Cube.028', me_cube_807)
ob_cube_029 = bpy.data.objects.new('Cube.029', me_cube_808)
ob_cube_030 = bpy.data.objects.new('Cube.030', me_cube_809)
ob_cube_031 = bpy.data.objects.new('Cube.031', me_cube_810)
ob_cube_032 = bpy.data.objects.new('Cube.032', me_cube_811)
ob_cube_033 = bpy.data.objects.new('Cube.033', me_cube_812)
ob_cube_034 = bpy.data.objects.new('Cube.034', me_cube_813)
ob_cube_035 = bpy.data.objects.new('Cube.035', me_cube_814)
ob_cube_036 = bpy.data.objects.new('Cube.036', me_cube_815)
ob_cube_037 = bpy.data.objects.new('Cube.037', me_cube_816)
ob_cube_038 = bpy.data.objects.new('Cube.038', me_cube_817)
ob_cube_039 = bpy.data.objects.new('Cube.039', me_cube_818)
ob_cube_040 = bpy.data.objects.new('Cube.040', me_cube_819)
ob_cube_041 = bpy.data.objects.new('Cube.041', me_cube_820)
ob_cube_042 = bpy.data.objects.new('Cube.042', me_cube_821)
ob_cube_043 = bpy.data.objects.new('Cube.043', me_cube_822)
ob_cube_044 = bpy.data.objects.new('Cube.044', me_cube_823)
ob_cube_045 = bpy.data.objects.new('Cube.045', me_cube_824)
ob_cube_046 = bpy.data.objects.new('Cube.046', me_cube_825)
ob_cube_047 = bpy.data.objects.new('Cube.047', me_cube_826)
ob_cube_048 = bpy.data.objects.new('Cube.048', me_cube_827)
ob_cube_049 = bpy.data.objects.new('Cube.049', me_cube_828)
ob_cube_050 = bpy.data.objects.new('Cube.050', me_cube_829)
ob_cube_051 = bpy.data.objects.new('Cube.051', me_cube_830)
ob_cube_052 = bpy.data.objects.new('Cube.052', me_cube_831)
ob_cube_053 = bpy.data.objects.new('Cube.053', me_cube_832)
ob_cube_054 = bpy.data.objects.new('Cube.054', me_cube_833)
ob_cube_055 = bpy.data.objects.new('Cube.055', me_cube_834)
ob_cube_056 = bpy.data.objects.new('Cube.056', me_cube_835)
ob_cube_057 = bpy.data.objects.new('Cube.057', me_cube_836)
ob_cube_058 = bpy.data.objects.new('Cube.058', me_cube_837)
ob_cube_059 = bpy.data.objects.new('Cube.059', me_cube_838)
ob_cube_060 = bpy.data.objects.new('Cube.060', me_cube_839)

# ---- transforms, parenting, visibility, modifiers, constraints
ob_cube.location = (11.0, 11.0, 0.0)
ob_cube_001.location = (2.2, 0.0, 2.476)
ob_cube_002.location = (2.2, 2.2, 2.832)
ob_cube_003.location = (2.2, 4.4, 1.382)
ob_cube_004.location = (2.2, 6.6, 1.725)
ob_cube_005.location = (2.2, 8.8, 2.072)
ob_cube_006.location = (2.2, 11.0, 2.903)
ob_cube_007.location = (2.2, 13.2, 2.249)
ob_cube_008.location = (2.2, 15.4, 2.174)
ob_cube_009.location = (2.2, 17.6, 2.539)
ob_cube_010.location = (2.2, 19.8, 1.879)
ob_cube_011.location = (4.4, 0.0, 2.215)
ob_cube_012.location = (4.4, 2.2, 2.806)
ob_cube_013.location = (4.4, 4.4, 1.789)
ob_cube_014.location = (4.4, 6.6, 2.672)
ob_cube_015.location = (4.4, 8.8, 2.827)
ob_cube_016.location = (4.4, 11.0, 1.704)
ob_cube_017.location = (4.4, 13.2, 2.886)
ob_cube_018.location = (4.4, 15.4, 2.613)
ob_cube_019.location = (4.4, 17.6, 2.408)
ob_cube_020.location = (4.4, 19.8, 1.813)
ob_cube_021.location = (8.8, 0.0, 2.708)
ob_cube_022.location = (8.8, 2.2, 1.2)
ob_cube_023.location = (8.8, 4.4, 1.977)
ob_cube_024.location = (8.8, 6.6, 1.112)
ob_cube_025.location = (8.8, 8.8, 2.177)
ob_cube_026.location = (8.8, 11.0, 2.045)
ob_cube_027.location = (8.8, 13.2, 1.587)
ob_cube_028.location = (8.8, 15.4, 1.933)
ob_cube_029.location = (8.8, 17.6, 1.391)
ob_cube_030.location = (8.8, 19.8, 2.402)
ob_cube_031.location = (11.0, 0.0, 1.229)
ob_cube_032.location = (11.0, 2.2, 2.69)
ob_cube_033.location = (11.0, 4.4, 2.403)
ob_cube_034.location = (11.0, 6.6, 1.428)
ob_cube_035.location = (11.0, 8.8, 1.561)
ob_cube_036.location = (11.0, 11.0, 2.182)
ob_cube_037.location = (11.0, 13.2, 1.16)
ob_cube_038.location = (11.0, 15.4, 2.64)
ob_cube_039.location = (11.0, 17.6, 2.165)
ob_cube_040.location = (11.0, 19.8, 2.612)
ob_cube_041.location = (15.4, 0.0, 2.025)
ob_cube_042.location = (15.4, 2.2, 1.189)
ob_cube_043.location = (15.4, 4.4, 2.643)
ob_cube_044.location = (15.4, 6.6, 1.763)
ob_cube_045.location = (15.4, 8.8, 1.284)
ob_cube_046.location = (15.4, 11.0, 2.611)
ob_cube_047.location = (15.4, 13.2, 2.821)
ob_cube_048.location = (15.4, 15.4, 1.381)
ob_cube_049.location = (15.4, 17.6, 1.528)
ob_cube_050.location = (15.4, 19.8, 2.424)
ob_cube_051.location = (17.6, 0.0, 2.825)
ob_cube_052.location = (17.6, 2.2, 2.901)
ob_cube_053.location = (17.6, 4.4, 2.731)
ob_cube_054.location = (17.6, 6.6, 2.233)
ob_cube_055.location = (17.6, 8.8, 1.504)
ob_cube_056.location = (17.6, 11.0, 1.776)
ob_cube_057.location = (17.6, 13.2, 1.3)
ob_cube_058.location = (17.6, 15.4, 1.559)
ob_cube_059.location = (17.6, 17.6, 1.577)
ob_cube_060.location = (17.6, 19.8, 2.389)

# ---- collection membership
col_collection.objects.link(ob_cube)
col_collection.objects.link(ob_cube_001)
col_collection.objects.link(ob_cube_002)
col_collection.objects.link(ob_cube_003)
col_collection.objects.link(ob_cube_004)
col_collection.objects.link(ob_cube_005)
col_collection.objects.link(ob_cube_006)
col_collection.objects.link(ob_cube_007)
col_collection.objects.link(ob_cube_008)
col_collection.objects.link(ob_cube_009)
col_collection.objects.link(ob_cube_010)
col_collection.objects.link(ob_cube_011)
col_collection.objects.link(ob_cube_012)
col_collection.objects.link(ob_cube_013)
col_collection.objects.link(ob_cube_014)
col_collection.objects.link(ob_cube_015)
col_collection.objects.link(ob_cube_016)
col_collection.objects.link(ob_cube_017)
col_collection.objects.link(ob_cube_018)
col_collection.objects.link(ob_cube_019)
col_collection.objects.link(ob_cube_020)
col_collection.objects.link(ob_cube_021)
col_collection.objects.link(ob_cube_022)
col_collection.objects.link(ob_cube_023)
col_collection.objects.link(ob_cube_024)
col_collection.objects.link(ob_cube_025)
col_collection.objects.link(ob_cube_026)
col_collection.objects.link(ob_cube_027)
col_collection.objects.link(ob_cube_028)
col_collection.objects.link(ob_cube_029)
col_collection.objects.link(ob_cube_030)
col_collection.objects.link(ob_cube_031)
col_collection.objects.link(ob_cube_032)
col_collection.objects.link(ob_cube_033)
col_collection.objects.link(ob_cube_034)
col_collection.objects.link(ob_cube_035)
col_collection.objects.link(ob_cube_036)
col_collection.objects.link(ob_cube_037)
col_collection.objects.link(ob_cube_038)
col_collection.objects.link(ob_cube_039)
col_collection.objects.link(ob_cube_040)
col_collection.objects.link(ob_cube_041)
col_collection.objects.link(ob_cube_042)
col_collection.objects.link(ob_cube_043)
col_collection.objects.link(ob_cube_044)
col_collection.objects.link(ob_cube_045)
col_collection.objects.link(ob_cube_046)
col_collection.objects.link(ob_cube_047)
col_collection.objects.link(ob_cube_048)
col_collection.objects.link(ob_cube_049)
col_collection.objects.link(ob_cube_050)
col_collection.objects.link(ob_cube_051)
col_collection.objects.link(ob_cube_052)
col_collection.objects.link(ob_cube_053)
col_collection.objects.link(ob_cube_054)
col_collection.objects.link(ob_cube_055)
col_collection.objects.link(ob_cube_056)
col_collection.objects.link(ob_cube_057)
col_collection.objects.link(ob_cube_058)
col_collection.objects.link(ob_cube_059)
col_collection.objects.link(ob_cube_060)

# ---- scene / render settings (as saved in the file)
scene.frame_start = 1; scene.frame_end = 250; scene.frame_set(1)
scene.render.engine = 'CYCLES'
scene.cycles.use_denoising = False
scene.cycles.samples = 128
scene.cycles.sampling_pattern = 'TABULATED_SOBOL'
scene.cycles.use_adaptive_sampling = False
scene.cycles.use_light_tree = False
scene.view_settings.view_transform = 'Filmic'
bpy.context.view_layer.update()

# ---- added for rendering (the .blend has no active camera and no usable light): camera, sun
cam_auto = bpy.data.cameras.new('AutoCamera')
cam_auto.lens = 50.0
cam_auto.sensor_width = 36.0
cam_auto.clip_end = 1000.0
ob_auto_camera = bpy.data.objects.new('AutoCamera', cam_auto)
scene.collection.objects.link(ob_auto_camera)
ob_auto_camera.location = (40.9674, -25.4609, 26.7768)
ob_auto_camera.rotation_euler = (1.09748, -7.21219e-08, 0.694738)
scene.camera = ob_auto_camera
light_auto_sun = bpy.data.lights.new('AutoSun', 'SUN')
light_auto_sun.energy = 3.0
light_auto_sun.angle = 0.0523599
ob_auto_sun = bpy.data.objects.new('AutoSun', light_auto_sun)
scene.collection.objects.link(ob_auto_sun)
ob_auto_sun.rotation_euler = (0.872665, 0.174533, 0.523599)
bpy.context.view_layer.update()
